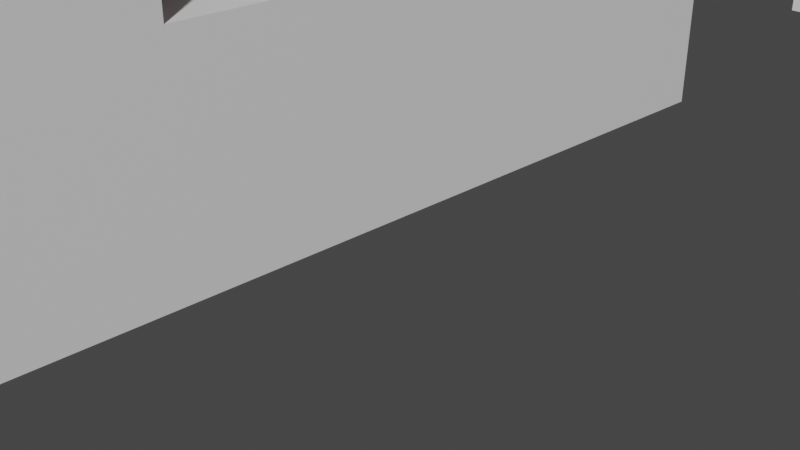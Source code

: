 # Source: HouseFlatsProps.blend  (saved by Blender 2.83.19; exported with 4.5.12 LTS)
import bpy
from mathutils import Matrix  # noqa: F401  (used for matrix-valued properties, if any)

bpy.ops.wm.read_factory_settings(use_empty=True)
scene = bpy.context.scene
scene.name = 'Scene'

# ---- collections
col_collection = bpy.data.collections.new('Collection'); scene.collection.children.link(col_collection)

# ---- materials (node trees are filled in below, after node groups)
mat_material = bpy.data.materials.new('Material')
mat_material.alpha_threshold = 0.0
mat_material.line_color = (0.0, 0.0, 0.0, 1.0)
mat_glass = bpy.data.materials.new('Glass')
mat_windowframe = bpy.data.materials.new('WindowFrame')
mat_wood = bpy.data.materials.new('Wood')
mat_dessus_de_mur = bpy.data.materials.new('Dessus de mur')
mat_mur = bpy.data.materials.new('Mur')
mat_bas_du_murr = bpy.data.materials.new('Bas du murré')
mat_haut_du_murr = bpy.data.materials.new('Haut du murré')
mat_mat_clanche = bpy.data.materials.new('Mat_Clanche')
mat_mat_porte = bpy.data.materials.new('Mat_Porte')
mat_mat_haut = bpy.data.materials.new('Mat_Haut')
mat_mat_bas = bpy.data.materials.new('Mat_Bas')
mat_mat_interieur = bpy.data.materials.new('Mat_Interieur')

# ---- material node trees
mat_material.use_nodes = True; mat_material.node_tree.nodes.clear()
_N = mat_material.node_tree.nodes; _L = mat_material.node_tree.links
n0 = _N.new('ShaderNodeOutputMaterial'); n0.name = 'Material Output'; n0.location = (300, 300)
n1 = _N.new('ShaderNodeBsdfPrincipled'); n1.name = 'Principled BSDF'; n1.location = (10, 300)
n1.distribution = 'GGX'
n1.subsurface_method = 'BURLEY'
n1.inputs[2].default_value = 0.4
n1.inputs[3].default_value = 1.45
n1.inputs[27].default_value = (0.0, 0.0, 0.0, 1.0)
n1.inputs[28].default_value = 1.0
_L.new(n1.outputs[0], n0.inputs[0])
n0.is_active_output = True
mat_glass.use_nodes = True; mat_glass.node_tree.nodes.clear()
_N = mat_glass.node_tree.nodes; _L = mat_glass.node_tree.links
n0 = _N.new('ShaderNodeOutputMaterial'); n0.name = 'Material Output'; n0.location = (300, 300)
n1 = _N.new('ShaderNodeBsdfPrincipled'); n1.name = 'Principled BSDF'; n1.location = (10, 300)
n1.distribution = 'GGX'
n1.subsurface_method = 'BURLEY'
n1.inputs[0].default_value = (0.2705, 0.5841, 0.7991, 1.0)
n1.inputs[2].default_value = 0.0
n1.inputs[3].default_value = 1.45
n1.inputs[4].default_value = 0.25
n1.inputs[13].default_value = 0.0
n1.inputs[27].default_value = (0.0, 0.0, 0.0, 1.0)
n1.inputs[28].default_value = 1.0
_L.new(n1.outputs[0], n0.inputs[0])
n0.is_active_output = True
mat_windowframe.use_nodes = True; mat_windowframe.node_tree.nodes.clear()
_N = mat_windowframe.node_tree.nodes; _L = mat_windowframe.node_tree.links
n0 = _N.new('ShaderNodeOutputMaterial'); n0.name = 'Material Output'; n0.location = (300, 300)
n1 = _N.new('ShaderNodeBsdfPrincipled'); n1.name = 'Principled BSDF'; n1.location = (10, 300)
n1.distribution = 'GGX'
n1.subsurface_method = 'BURLEY'
n1.inputs[3].default_value = 1.45
n1.inputs[27].default_value = (0.0, 0.0, 0.0, 1.0)
n1.inputs[28].default_value = 1.0
_L.new(n1.outputs[0], n0.inputs[0])
n0.is_active_output = True
mat_wood.use_nodes = True; mat_wood.node_tree.nodes.clear()
_N = mat_wood.node_tree.nodes; _L = mat_wood.node_tree.links
n0 = _N.new('ShaderNodeOutputMaterial'); n0.name = 'Material Output'; n0.location = (300, 300)
n1 = _N.new('ShaderNodeBsdfPrincipled'); n1.name = 'Principled BSDF'; n1.location = (10, 300)
n1.distribution = 'GGX'
n1.subsurface_method = 'BURLEY'
n1.inputs[0].default_value = (0.8, 0.2077, 0.003432, 1.0)
n1.inputs[2].default_value = 0.0
n1.inputs[3].default_value = 1.45
n1.inputs[13].default_value = 0.0
n1.inputs[27].default_value = (0.0, 0.0, 0.0, 1.0)
n1.inputs[28].default_value = 1.0
_L.new(n1.outputs[0], n0.inputs[0])
n0.is_active_output = True
mat_dessus_de_mur.use_nodes = True; mat_dessus_de_mur.node_tree.nodes.clear()
_N = mat_dessus_de_mur.node_tree.nodes; _L = mat_dessus_de_mur.node_tree.links
n0 = _N.new('ShaderNodeOutputMaterial'); n0.name = 'Material Output'; n0.location = (300, 300)
n1 = _N.new('ShaderNodeBsdfPrincipled'); n1.name = 'Principled BSDF'; n1.location = (10, 300)
n1.distribution = 'GGX'
n1.subsurface_method = 'BURLEY'
n1.inputs[3].default_value = 1.45
n1.inputs[27].default_value = (0.0, 0.0, 0.0, 1.0)
n1.inputs[28].default_value = 1.0
_L.new(n1.outputs[0], n0.inputs[0])
n0.is_active_output = True
mat_mur.use_nodes = True; mat_mur.node_tree.nodes.clear()
_N = mat_mur.node_tree.nodes; _L = mat_mur.node_tree.links
n0 = _N.new('ShaderNodeOutputMaterial'); n0.name = 'Material Output'; n0.location = (300, 300)
n1 = _N.new('ShaderNodeBsdfPrincipled'); n1.name = 'Principled BSDF'; n1.location = (10, 300)
n1.distribution = 'GGX'
n1.subsurface_method = 'BURLEY'
n1.inputs[0].default_value = (0.8, 0.1071, 0.0934, 1.0)
n1.inputs[3].default_value = 1.45
n1.inputs[27].default_value = (0.0, 0.0, 0.0, 1.0)
n1.inputs[28].default_value = 1.0
_L.new(n1.outputs[0], n0.inputs[0])
n0.is_active_output = True
mat_bas_du_murr.use_nodes = True; mat_bas_du_murr.node_tree.nodes.clear()
_N = mat_bas_du_murr.node_tree.nodes; _L = mat_bas_du_murr.node_tree.links
n0 = _N.new('ShaderNodeOutputMaterial'); n0.name = 'Material Output'; n0.location = (300, 300)
n1 = _N.new('ShaderNodeBsdfPrincipled'); n1.name = 'Principled BSDF'; n1.location = (10, 300)
n1.distribution = 'GGX'
n1.subsurface_method = 'BURLEY'
n1.inputs[0].default_value = (0.8, 0.02184, 0.005634, 1.0)
n1.inputs[2].default_value = 0.0
n1.inputs[3].default_value = 1.45
n1.inputs[13].default_value = 0.0
n1.inputs[27].default_value = (0.0, 0.0, 0.0, 1.0)
n1.inputs[28].default_value = 1.0
_L.new(n1.outputs[0], n0.inputs[0])
n0.is_active_output = True
mat_haut_du_murr.use_nodes = True; mat_haut_du_murr.node_tree.nodes.clear()
_N = mat_haut_du_murr.node_tree.nodes; _L = mat_haut_du_murr.node_tree.links
n0 = _N.new('ShaderNodeOutputMaterial'); n0.name = 'Material Output'; n0.location = (300, 300)
n1 = _N.new('ShaderNodeBsdfPrincipled'); n1.name = 'Principled BSDF'; n1.location = (10, 300)
n1.distribution = 'GGX'
n1.subsurface_method = 'BURLEY'
n1.inputs[2].default_value = 0.0
n1.inputs[3].default_value = 1.45
n1.inputs[13].default_value = 0.0
n1.inputs[27].default_value = (0.0, 0.0, 0.0, 1.0)
n1.inputs[28].default_value = 1.0
_L.new(n1.outputs[0], n0.inputs[0])
n0.is_active_output = True
mat_mat_clanche.use_nodes = True; mat_mat_clanche.node_tree.nodes.clear()
_N = mat_mat_clanche.node_tree.nodes; _L = mat_mat_clanche.node_tree.links
n0 = _N.new('ShaderNodeOutputMaterial'); n0.name = 'Material Output'; n0.location = (300, 300)
n1 = _N.new('ShaderNodeBsdfPrincipled'); n1.name = 'Principled BSDF'; n1.location = (10, 300)
n1.distribution = 'GGX'
n1.subsurface_method = 'BURLEY'
n1.inputs[0].default_value = (0.8, 0.632, 0.01357, 1.0)
n1.inputs[2].default_value = 1.0
n1.inputs[3].default_value = 1.45
n1.inputs[13].default_value = 1.0
n1.inputs[27].default_value = (0.0, 0.0, 0.0, 1.0)
n1.inputs[28].default_value = 1.0
_L.new(n1.outputs[0], n0.inputs[0])
n0.is_active_output = True
mat_mat_porte.use_nodes = True; mat_mat_porte.node_tree.nodes.clear()
_N = mat_mat_porte.node_tree.nodes; _L = mat_mat_porte.node_tree.links
n0 = _N.new('ShaderNodeOutputMaterial'); n0.name = 'Material Output'; n0.location = (300, 300)
n1 = _N.new('ShaderNodeBsdfPrincipled'); n1.name = 'Principled BSDF'; n1.location = (10, 300)
n1.distribution = 'GGX'
n1.subsurface_method = 'BURLEY'
n1.inputs[0].default_value = (1.0, 0.9114, 0.9114, 1.0)
n1.inputs[3].default_value = 1.45
n1.inputs[27].default_value = (0.0, 0.0, 0.0, 1.0)
n1.inputs[28].default_value = 1.0
_L.new(n1.outputs[0], n0.inputs[0])
n0.is_active_output = True
mat_mat_haut.use_nodes = True; mat_mat_haut.node_tree.nodes.clear()
_N = mat_mat_haut.node_tree.nodes; _L = mat_mat_haut.node_tree.links
n0 = _N.new('ShaderNodeOutputMaterial'); n0.name = 'Material Output'; n0.location = (300, 300)
n1 = _N.new('ShaderNodeBsdfPrincipled'); n1.name = 'Principled BSDF'; n1.location = (10, 300)
n1.distribution = 'GGX'
n1.subsurface_method = 'BURLEY'
n1.inputs[0].default_value = (0.8, 0.0, 0.005676, 1.0)
n1.inputs[2].default_value = 0.0
n1.inputs[3].default_value = 1.45
n1.inputs[13].default_value = 0.0
n1.inputs[27].default_value = (0.0, 0.0, 0.0, 1.0)
n1.inputs[28].default_value = 1.0
_L.new(n1.outputs[0], n0.inputs[0])
n0.is_active_output = True
mat_mat_bas.use_nodes = True; mat_mat_bas.node_tree.nodes.clear()
_N = mat_mat_bas.node_tree.nodes; _L = mat_mat_bas.node_tree.links
n0 = _N.new('ShaderNodeOutputMaterial'); n0.name = 'Material Output'; n0.location = (300, 300)
n1 = _N.new('ShaderNodeBsdfPrincipled'); n1.name = 'Principled BSDF'; n1.location = (10, 300)
n1.distribution = 'GGX'
n1.subsurface_method = 'BURLEY'
n1.inputs[3].default_value = 1.45
n1.inputs[27].default_value = (0.0, 0.0, 0.0, 1.0)
n1.inputs[28].default_value = 1.0
_L.new(n1.outputs[0], n0.inputs[0])
n0.is_active_output = True
mat_mat_interieur.use_nodes = True; mat_mat_interieur.node_tree.nodes.clear()
_N = mat_mat_interieur.node_tree.nodes; _L = mat_mat_interieur.node_tree.links
n0 = _N.new('ShaderNodeOutputMaterial'); n0.name = 'Material Output'; n0.location = (300, 300)
n1 = _N.new('ShaderNodeBsdfPrincipled'); n1.name = 'Principled BSDF'; n1.location = (10, 300)
n1.distribution = 'GGX'
n1.subsurface_method = 'BURLEY'
n1.inputs[0].default_value = (0.0, 0.0, 0.0, 1.0)
n1.inputs[2].default_value = 0.0
n1.inputs[3].default_value = 1.45
n1.inputs[13].default_value = 0.0
n1.inputs[27].default_value = (0.0, 0.0, 0.0, 1.0)
n1.inputs[28].default_value = 1.0
_L.new(n1.outputs[0], n0.inputs[0])
n0.is_active_output = True

# ---- world
world_world = bpy.data.worlds.new('World'); scene.world = world_world
world_world.use_nodes = True; world_world.node_tree.nodes.clear()
_N = world_world.node_tree.nodes; _L = world_world.node_tree.links
n0 = _N.new('ShaderNodeOutputWorld'); n0.name = 'World Output'; n0.location = (300, 300)
n1 = _N.new('ShaderNodeBackground'); n1.name = 'Background'; n1.location = (10, 300)
n1.inputs[0].default_value = (0.05088, 0.05088, 0.05088, 1.0)
_L.new(n1.outputs[0], n0.inputs[0])
n0.is_active_output = True
world_world.color = (0.05088, 0.05088, 0.05088)
world_world.use_sun_shadow = False
world_world.sun_shadow_jitter_overblur = 0.0

# ---- cameras
cam_camera = bpy.data.cameras.new('Camera')
cam_camera.clip_end = 100.0
cam_camera.ortho_scale = 7.314

# ---- meshes
me_cube = bpy.data.meshes.new('Cube')
me_cube.from_pydata([(0.3861, 1.0, 0.8993), (0.3861, 1.0, -1.101), (0.3861, -0.9999, 0.8993), (0.3861, -0.9999, -1.101), (0.3861, 7.353e-05, 0.8993), (0.3861, 1.0, -0.1007), (0.3861, -0.9999, -0.1007), (-0.8458, 0.5001, -1.101), (0.3861, 0.5001, 0.8993), (-0.8458, 0.5001, -0.1007), (0.3861, -0.4999, 0.8993), (-0.8458, -0.4999, -1.101), (-0.8458, -0.4999, -0.1007), (0.3861, 1.0, 0.3993), (0.3861, -0.9999, 0.3993), (-0.8458, 7.353e-05, 0.3993), (-0.8458, 0.5001, 0.3993), (-0.8458, -0.4999, 0.3993), (0.3861, 1.0, -0.6007), (0.3861, -0.9999, -0.6007), (-0.8458, 0.5001, -0.6007), (-0.8458, -0.4999, -0.6007), (0.3861, 0.2501, 0.8993), (-0.8458, 0.2501, 0.3993), (0.3861, 0.7501, -1.101), (0.3861, 0.7501, 0.8993), (0.3861, 0.7501, -0.1007), (0.3861, 0.7501, 0.3993), (0.3861, 0.7501, -0.6007), (0.3861, -0.2499, 0.8993), (-0.8458, -0.2499, 0.3993), (0.3861, -0.7499, 0.8993), (0.3861, -0.7499, -0.1007), (0.3861, -0.7499, -1.101), (0.3861, -0.7499, 0.3993), (0.3861, -0.7499, -0.6007), (0.3861, 1.0, 0.1493), (0.3861, -0.9999, 0.1493), (-0.8458, 0.5001, 0.1493), (-0.8458, -0.4999, 0.1493), (0.3861, 0.7501, 0.1493), (0.3861, -0.7499, 0.1493), (0.3861, 1.0, -0.3507), (0.3861, -0.9999, -0.3507), (-0.8458, 0.5001, -0.3507), (-0.8458, -0.4999, -0.3507), (0.3861, 0.7501, -0.3507), (0.3861, -0.7499, -0.3507), (0.3861, 1.0, -0.8507), (0.3861, -0.9999, -0.8507), (-0.8458, 0.5001, -0.8507), (-0.8458, -0.4999, -0.8507), (0.3861, 0.7501, -0.8507), (0.3861, -0.7499, -0.8507), (0.3861, 1.0, 0.6493), (0.3861, -0.9999, 0.6493), (0.3861, 7.353e-05, 0.6493), (0.3861, 0.5001, 0.6493), (0.3861, -0.4999, 0.6493), (0.3861, 0.2501, 0.6493), (0.3861, 0.7501, 0.6493), (0.3861, -0.2499, 0.6493), (0.3861, -0.7499, 0.6493), (-0.8458, -1.001, -1.101), (-0.8458, -1.001, 0.9028), (-0.8458, 0.999, -1.101), (-0.8458, 0.999, 0.8957)], [], [(62, 31, 2, 55), (59, 22, 4, 56), (47, 32, 6, 43), (46, 26, 9, 44), (60, 25, 8, 57), (61, 29, 10, 58), (40, 27, 16, 38), (41, 34, 14, 37), (52, 28, 20, 50), (53, 35, 19, 49), (57, 8, 22, 59), (48, 18, 28, 52), (36, 13, 27, 40), (54, 0, 25, 60), (42, 5, 26, 46), (56, 4, 29, 61), (51, 21, 35, 53), (39, 17, 34, 41), (45, 12, 32, 47), (58, 10, 31, 62), (12, 39, 41, 32), (5, 36, 40, 26), (32, 41, 37, 6), (26, 40, 38, 9), (21, 45, 47, 35), (18, 42, 46, 28), (28, 46, 44, 20), (35, 47, 43, 19), (11, 51, 53, 33), (1, 48, 52, 24), (33, 53, 49, 3), (24, 52, 50, 7), (17, 58, 62, 34), (15, 56, 61, 30), (13, 54, 60, 27), (16, 57, 59, 23), (30, 61, 58, 17), (27, 60, 57, 16), (23, 59, 56, 15), (34, 62, 55, 14), (2, 64, 63, 3), (63, 64, 17, 11), (66, 0, 1, 65), (65, 7, 16, 66), (64, 66, 16, 17), (2, 0, 66, 64), (1, 24, 7, 65), (33, 3, 63, 11)])
_uv = me_cube.uv_layers.new(name='UVMap')
_uv.uv.foreach_set('vector', [0.3438, 0.7188, 0.375, 0.7188, 0.375, 0.75, 0.3438, 0.75, 0.3438, 0.5938, 0.375, 0.5938, 0.375, 0.625, 0.3438, 0.625, 0.2188, 0.7188, 0.25, 0.7188, 0.25, 0.75, 0.2188, 0.75, 0.2188, 0.5312, 0.25, 0.5312, 0.25, 0.5625, 0.2188, 0.5625, 0.3438, 0.5312, 0.375, 0.5312, 0.375, 0.5625, 0.3438, 0.5625, 0.3438, 0.6562, 0.375, 0.6562, 0.375, 0.6875, 0.3438, 0.6875, 0.2812, 0.5312, 0.3125, 0.5312, 0.3125, 0.5625, 0.2812, 0.5625, 0.2812, 0.7188, 0.3125, 0.7188, 0.3125, 0.75, 0.2812, 0.75, 0.1562, 0.5312, 0.1875, 0.5312, 0.1875, 0.5625, 0.1562, 0.5625, 0.1562, 0.7188, 0.1875, 0.7188, 0.1875, 0.75, 0.1562, 0.75, 0.3438, 0.5625, 0.375, 0.5625, 0.375, 0.5938, 0.3438, 0.5938, 0.1562, 0.5, 0.1875, 0.5, 0.1875, 0.5312, 0.1562, 0.5312, 0.2812, 0.5, 0.3125, 0.5, 0.3125, 0.5312, 0.2812, 0.5312, 0.3438, 0.5, 0.375, 0.5, 0.375, 0.5312, 0.3438, 0.5312, 0.2188, 0.5, 0.25, 0.5, 0.25, 0.5312, 0.2188, 0.5312, 0.3438, 0.625, 0.375, 0.625, 0.375, 0.6562, 0.3438, 0.6562, 0.1562, 0.6875, 0.1875, 0.6875, 0.1875, 0.7188, 0.1562, 0.7188, 0.2812, 0.6875, 0.3125, 0.6875, 0.3125, 0.7188, 0.2812, 0.7188, 0.2188, 0.6875, 0.25, 0.6875, 0.25, 0.7188, 0.2188, 0.7188, 0.3438, 0.6875, 0.375, 0.6875, 0.375, 0.7188, 0.3438, 0.7188, 0.25, 0.6875, 0.2812, 0.6875, 0.2812, 0.7188, 0.25, 0.7188, 0.25, 0.5, 0.2812, 0.5, 0.2812, 0.5312, 0.25, 0.5312, 0.25, 0.7188, 0.2812, 0.7188, 0.2812, 0.75, 0.25, 0.75, 0.25, 0.5312, 0.2812, 0.5312, 0.2812, 0.5625, 0.25, 0.5625, 0.1875, 0.6875, 0.2188, 0.6875, 0.2188, 0.7188, 0.1875, 0.7188, 0.1875, 0.5, 0.2188, 0.5, 0.2188, 0.5312, 0.1875, 0.5312, 0.1875, 0.5312, 0.2188, 0.5312, 0.2188, 0.5625, 0.1875, 0.5625, 0.1875, 0.7188, 0.2188, 0.7188, 0.2188, 0.75, 0.1875, 0.75, 0.125, 0.6875, 0.1562, 0.6875, 0.1562, 0.7188, 0.125, 0.7188, 0.125, 0.5, 0.1562, 0.5, 0.1562, 0.5312, 0.125, 0.5312, 0.125, 0.7188, 0.1562, 0.7188, 0.1562, 0.75, 0.125, 0.75, 0.125, 0.5312, 0.1562, 0.5312, 0.1562, 0.5625, 0.125, 0.5625, 0.3125, 0.6875, 0.3438, 0.6875, 0.3438, 0.7188, 0.3125, 0.7188, 0.3125, 0.625, 0.3438, 0.625, 0.3438, 0.6562, 0.3125, 0.6562, 0.3125, 0.5, 0.3438, 0.5, 0.3438, 0.5312, 0.3125, 0.5312, 0.3125, 0.5625, 0.3438, 0.5625, 0.3438, 0.5938, 0.3125, 0.5938, 0.3125, 0.6562, 0.3438, 0.6562, 0.3438, 0.6875, 0.3125, 0.6875, 0.3125, 0.5312, 0.3438, 0.5312, 0.3438, 0.5625, 0.3125, 0.5625, 0.3125, 0.5938, 0.3438, 0.5938, 0.3438, 0.625, 0.3125, 0.625, 0.3125, 0.7188, 0.3438, 0.7188, 0.3438, 0.75, 0.3125, 0.75, 0.0, 0.0, 0.0, 0.0, 0.0, 0.0, 0.0, 0.0, 0.0, 0.0, 0.0, 0.0, 0.0, 0.0, 0.0, 0.0, 0.0, 0.0, 0.0, 0.0, 0.0, 0.0, 0.0, 0.0, 0.0, 0.0, 0.0, 0.0, 0.0, 0.0, 0.0, 0.0, 0.0, 0.0, 0.0, 0.0, 0.0, 0.0, 0.0, 0.0, 0.0, 0.0, 0.0, 0.0, 0.0, 0.0, 0.0, 0.0, 0.0, 0.0, 0.125, 0.5312, 0.0, 0.0, 0.0, 0.0, 0.125, 0.7188, 0.125, 0.75, 0.0, 0.0, 0.0, 0.0])
me_cube.materials.append(mat_material)
me_cube.use_remesh_preserve_volume = False
me_cube.use_remesh_preserve_attributes = False
me_cube.use_mirror_vertex_groups = False
me_cube.update()
me_plane_001 = bpy.data.meshes.new('Plane.001')
me_plane_001.from_pydata([(-1.0, -1.0, 0.0), (1.0, -1.0, 0.0), (-1.0, 1.0, 0.0), (1.0, 1.0, 0.0), (0.0, -1.0, 0.0), (0.0, 1.0, 0.0), (-1.0, 0.0, 0.0), (1.0, 0.0, 0.0), (1.0, 0.5, 0.0), (0.0, 0.5, 0.0), (-1.0, 0.5, 0.0), (-1.0, -0.5, 0.0), (1.0, -0.5, 0.0), (0.0, -0.5, 0.0), (-0.5, 1.0, 0.0), (-0.5, -1.0, 0.0), (-0.5, 0.0, 0.0), (-0.5, 0.5, 0.0), (-0.5, -0.5, 0.0), (0.4967, -1.0, 0.0), (0.4967, 1.0, 0.0), (0.4967, 0.0, 0.0), (0.4967, 0.5, 0.0), (0.4967, -0.5, 0.0), (1.0, 0.75, 0.0), (0.0, 0.75, 0.0), (-1.0, 0.75, 0.0), (-0.5, 0.75, 0.0), (0.4967, 0.75, 0.0), (-1.0, 0.25, 0.0), (1.0, 0.25, 0.0), (-0.5, 0.25, 0.0), (0.4967, 0.25, 0.0), (1.0, -0.275, 0.0), (-1.0, -0.275, 0.0), (-0.5, -0.275, 0.0), (0.4967, -0.275, 0.0), (-1.0, -0.75, 0.0), (1.0, -0.75, 0.0), (0.0, -0.75, 0.0), (-0.5, -0.75, 0.0), (0.4967, -0.75, 0.0), (-0.75, 1.0, 0.0), (-0.75, 0.0, 0.0), (-0.75, 0.5, 0.0), (-0.75, -0.5, 0.0), (-0.75, -1.0, 0.0), (-0.75, 0.75, 0.0), (-0.75, 0.25, 0.0), (-0.75, -0.275, 0.0), (-0.75, -0.75, 0.0), (-0.25, -1.0, 0.0), (-0.25, 1.0, 0.0), (-0.25, 0.5, 0.0), (-0.25, -0.5, 0.0), (-0.25, 0.75, 0.0), (-0.25, -0.75, 0.0), (0.2484, 1.0, 0.0), (0.2484, 0.5, 0.0), (0.2484, -0.5, 0.0), (0.2484, -1.0, 0.0), (0.2484, 0.75, 0.0), (0.2484, -0.75, 0.0), (0.7484, -1.0, 0.0), (0.7484, 1.0, 0.0), (0.7484, 0.0, 0.0), (0.7484, 0.5, 0.0), (0.7484, -0.5, 0.0), (0.7484, 0.75, 0.0), (0.7484, 0.25, 0.0), (0.7484, -0.275, 0.0), (0.7484, -0.75, 0.0), (1.0, 0.875, 0.0), (0.0, 0.875, 0.0), (-0.5, 0.875, 0.0), (0.4967, 0.875, 0.0), (-1.0, 0.875, 0.0), (-0.75, 0.875, 0.0), (-0.25, 0.875, 0.0), (0.2484, 0.875, 0.0), (0.7484, 0.875, 0.0), (-1.0, 0.6219, 0.0), (1.0, 0.6219, 0.0), (0.0, 0.6219, 0.0), (-0.5, 0.6219, 0.0), (0.4967, 0.6219, 0.0), (-0.75, 0.6219, 0.0), (-0.25, 0.6219, 0.0), (0.2484, 0.6219, 0.0), (0.7484, 0.6219, 0.0), (1.0, 0.375, 0.0), (-0.5, 0.375, 0.0), (0.4967, 0.375, 0.0), (-1.0, 0.375, 0.0), (-0.75, 0.375, 0.0), (0.7484, 0.375, 0.0), (-1.0, 0.125, 0.0), (1.0, 0.125, 0.0), (-0.5, 0.125, 0.0), (0.4967, 0.125, 0.0), (-0.75, 0.125, 0.0), (0.7484, 0.125, 0.0), (1.0, -0.1375, 0.0), (-0.5, -0.1375, 0.0), (0.4967, -0.1375, 0.0), (-1.0, -0.1375, 0.0), (-0.75, -0.1375, 0.0), (0.7484, -0.1375, 0.0), (-1.0, -0.3875, 0.0), (1.0, -0.3875, 0.0), (-0.5, -0.3875, 0.0), (0.4967, -0.3875, 0.0), (-0.75, -0.3875, 0.0), (0.7484, -0.3875, 0.0), (1.0, -0.625, 0.0), (0.0, -0.625, 0.0), (-0.5, -0.625, 0.0), (0.4967, -0.625, 0.0), (-1.0, -0.625, 0.0), (-0.75, -0.625, 0.0), (-0.25, -0.625, 0.0), (0.2484, -0.625, 0.0), (0.7484, -0.625, 0.0), (-1.0, -0.875, 0.0), (1.0, -0.875, 0.0), (0.0, -0.875, 0.0), (-0.5, -0.875, 0.0), (0.4967, -0.875, 0.0), (-0.75, -0.875, 0.0), (-0.25, -0.875, 0.0), (0.2484, -0.875, 0.0), (0.7484, -0.875, 0.0), (-0.875, 1.0, 0.0), (-0.875, 0.0, 0.0), (-0.875, 0.5, 0.0), (-0.875, -0.5, 0.0), (-0.875, 0.75, 0.0), (-0.875, 0.25, 0.0), (-0.875, -0.275, 0.0), (-0.875, -0.75, 0.0), (-0.875, -1.0, 0.0), (-0.875, 0.875, 0.0), (-0.875, 0.6219, 0.0), (-0.875, 0.375, 0.0), (-0.875, 0.125, 0.0), (-0.875, -0.1375, 0.0), (-0.875, -0.3875, 0.0), (-0.875, -0.625, 0.0), (-0.875, -0.875, 0.0), (-0.625, -1.0, 0.0), (-0.625, 1.0, 0.0), (-0.625, 0.0, 0.0), (-0.625, 0.5, 0.0), (-0.625, -0.5, 0.0), (-0.625, 0.75, 0.0), (-0.625, 0.25, 0.0), (-0.625, -0.275, 0.0), (-0.625, -0.75, 0.0), (-0.625, 0.875, 0.0), (-0.625, 0.6219, 0.0), (-0.625, 0.375, 0.0), (-0.625, 0.125, 0.0), (-0.625, -0.1375, 0.0), (-0.625, -0.3875, 0.0), (-0.625, -0.625, 0.0), (-0.625, -0.875, 0.0), (-0.375, 1.0, 0.0), (-0.375, 0.5, 0.0), (-0.375, -0.5, 0.0), (-0.375, 0.75, 0.0), (-0.375, -0.75, 0.0), (-0.375, -1.0, 0.0), (-0.375, 0.875, 0.0), (-0.375, 0.6219, 0.0), (-0.375, -0.625, 0.0), (-0.375, -0.875, 0.0), (-0.125, -1.0, 0.0), (-0.125, 1.0, 0.0), (-0.125, 0.5, 0.0), (-0.125, -0.5, 0.0), (-0.125, 0.75, 0.0), (-0.125, -0.75, 0.0), (-0.125, 0.875, 0.0), (-0.125, 0.6219, 0.0), (-0.125, -0.625, 0.0), (-0.125, -0.875, 0.0), (0.1242, 1.0, 0.0), (0.1242, 0.5, 0.0), (0.1242, -0.5, 0.0), (0.1242, 0.75, 0.0), (0.1242, -0.75, 0.0), (0.1242, -1.0, 0.0), (0.1242, 0.875, 0.0), (0.1242, 0.6219, 0.0), (0.1242, -0.625, 0.0), (0.1242, -0.875, 0.0), (0.3725, -1.0, 0.0), (0.3725, 1.0, 0.0), (0.3725, 0.5, 0.0), (0.3725, -0.5, 0.0), (0.3725, 0.75, 0.0), (0.3725, -0.75, 0.0), (0.3725, 0.875, 0.0), (0.3725, 0.6219, 0.0), (-0.5, 0.4511, -0.6305), (0.4967, 0.4511, -0.6305), (-0.001645, 0.4511, -0.2602), (-0.05852, 0.4511, -0.2602), (0.3725, -0.625, 0.0), (0.3725, -0.875, 0.0), (0.6225, 1.0, 0.0), (0.6225, 0.0, 0.0), (0.6225, 0.5, 0.0), (0.6225, -0.5, 0.0), (0.6225, 0.75, 0.0), (0.6225, 0.25, 0.0), (0.6225, -0.275, 0.0), (0.6225, -0.75, 0.0), (0.6225, -1.0, 0.0), (0.6225, 0.875, 0.0), (0.6225, 0.6219, 0.0), (0.6225, 0.375, 0.0), (0.6225, 0.125, 0.0), (0.6225, -0.1375, 0.0), (0.6225, -0.3875, 0.0), (0.6225, -0.625, 0.0), (0.6225, -0.875, 0.0), (0.8742, -1.0, 0.0), (0.8742, 1.0, 0.0), (0.8742, 0.0, 0.0), (0.8742, 0.5, 0.0), (0.8742, -0.5, 0.0), (0.8742, 0.75, 0.0), (0.8742, 0.25, 0.0), (0.8742, -0.275, 0.0), (0.8742, -0.75, 0.0), (0.8742, 0.875, 0.0), (0.8742, 0.6219, 0.0), (0.8742, 0.375, 0.0), (0.8742, 0.125, 0.0), (0.8742, -0.1375, 0.0), (0.8742, -0.3875, 0.0), (0.8742, -0.625, 0.0), (0.8742, -0.875, 0.0), (0.05252, 0.4511, -0.2602), (5.512e-09, 0.5, -0.6305), (5.512e-09, -0.5, -0.6305), (-0.5, 0.5, -0.6305), (-0.5, -0.5, -0.6305), (0.4967, 0.0, -0.2602), (0.4967, 0.5, -0.6305), (0.4967, -0.5, -0.6305), (0.104, 0.4511, -0.6305), (0.4967, 0.25, -0.6305), (-0.1043, 0.4511, -0.6305), (0.4967, -0.275, -0.6305), (-0.1043, -0.5, -0.6305), (-0.25, 0.5, -0.6305), (-0.25, -0.5, -0.6305), (-0.1043, -0.1373, -0.6305), (-0.1043, 0.1209, -0.6305), (-0.1043, -0.06587, -0.2602), (0.2484, 0.5, -0.6305), (0.2484, -0.5, -0.6305), (-0.1043, 0.0636, -0.2602), (-0.1043, 0.5, -0.6305), (-0.1043, 0.0, -0.2602), (0.4967, 0.375, -0.6305), (0.104, 0.5, -0.6305), (0.104, 0.0, -0.2602), (0.104, 0.0636, -0.2602), (0.4967, 0.1197, -0.6305), (0.104, -0.06587, -0.2602), (0.104, 0.1209, -0.6305), (0.104, -0.1373, -0.6305), (0.4967, -0.1375, -0.6305), (0.104, -0.5, -0.6305), (0.05252, 0.5, -0.2602), (0.05252, 0.0, -0.2602), (0.4967, -0.3875, -0.6305), (0.05252, -0.5, -0.2602), (0.05252, 0.0636, -0.2602), (0.05252, -0.06587, -0.2602), (-0.375, 0.5, -0.6305), (-0.375, -0.5, -0.6305), (0.05252, 0.1209, -0.2602), (0.05252, -0.1373, -0.2602), (-0.05852, -0.5, -0.2602), (-0.05852, 0.0, -0.2602), (-0.05852, 0.5, -0.2602), (-0.05852, 0.0636, -0.2602), (-0.05852, -0.06587, -0.2602), (-0.125, 0.5, -0.6305), (-0.125, -0.5, -0.6305), (-0.05852, 0.1209, -0.2602), (-0.05852, -0.1373, -0.2602), (0.4967, -0.1373, -0.6305), (-0.001645, -0.1373, -0.2602), (-0.5, -0.1373, -0.6305), (-0.5, 0.1209, -0.6305), (-0.001645, 0.1209, -0.2602), (0.1242, 0.5, -0.6305), (0.1242, -0.5, -0.6305), (0.4967, 0.1209, -0.6305), (0.4967, -0.06587, -0.2602), (-0.5, -0.06587, -0.2602), (-0.001645, -0.06587, -0.2602), (-0.5, 0.0636, -0.2602), (0.4967, 0.0636, -0.2602), (-0.001645, 0.0636, -0.2602), (0.3725, 0.5, -0.6305), (0.3725, -0.5, -0.6305), (-0.001645, 0.5, -0.2602), (-0.001645, -0.5, -0.2602), (-0.001645, 0.0, -0.2602), (-0.5, 0.0, -0.2547), (0.4967, 0.0, -0.2594), (0.4967, 0.0625, -0.2602), (-0.1043, -0.4434, -0.6305), (0.104, -0.4434, -0.6305), (0.05252, -0.4434, -0.2602), (-0.05852, -0.4434, -0.2602), (-0.5, -0.4434, -0.6305), (-0.001645, -0.4434, -0.2602), (0.4967, -0.4434, -0.6305), (-0.446, 0.4511, -0.6305), (-0.446, -0.1373, -0.6305), (-0.446, 0.1209, -0.6305), (-0.446, -0.06587, -0.2602), (-0.446, 0.0636, -0.2602), (-0.446, 0.5, -0.6305), (-0.446, 0.0, -0.2602), (-0.446, -0.5, -0.6305), (-0.446, -0.4434, -0.6305), (0.4484, 0.4511, -0.6305), (0.4484, -0.5, -0.6305), (0.4484, -0.1373, -0.6305), (0.4484, 0.1209, -0.6305), (0.4484, -0.06587, -0.2602), (0.4484, 0.0636, -0.2602), (0.4484, 0.0, -0.2602), (0.4484, 0.5, -0.6305), (0.4484, -0.4434, -0.6305), (-1.0, -1.0, -0.7217), (1.0, -1.0, -0.7217), (-1.0, 1.0, -0.7217), (1.0, 1.0, -0.7217), (-1.0, -0.5059, -0.7217), (1.0, -0.5059, -0.7217), (-1.0, -0.5059, 0.0), (1.0, -0.5059, 0.0), (-1.0, 0.5046, -0.7217), (-1.0, 0.5046, 0.0), (1.0, 0.5046, 0.0), (1.0, 0.5046, -0.7217), (0.503, -1.0, -0.7217), (0.503, 1.0, -0.7217), (0.503, -1.0, 0.0), (0.503, 1.0, 0.0), (0.503, -0.5059, -0.7217), (0.503, 0.5046, -0.7217), (-0.5232, -1.0, -0.7217), (-0.5232, 1.0, -0.7217), (-0.5232, -1.0, 0.0), (-0.5232, 1.0, 0.0), (-0.5232, -0.5059, -0.7217), (-0.5232, 0.5046, -0.7217), (1.0, 0.1222, -0.7217), (-1.0, 0.1222, -0.7217), (-1.0, 0.1222, 0.0), (1.0, 0.1222, 0.0), (0.503, 0.1222, -0.7217), (-0.5232, 0.1222, -0.7217), (1.0, -0.1417, -0.7217), (-1.0, -0.1417, -0.7217), (-1.0, -0.1417, 0.0), (1.0, -0.1417, 0.0), (0.503, -0.1417, -0.7217), (-0.5232, -0.1417, -0.7217), (-0.1164, 1.0, -0.7217), (-0.1164, -1.0, 0.0), (-0.1164, 1.0, 0.0), (-0.1164, -0.5059, -0.7217), (-0.1164, 0.5046, -0.7217), (-0.1164, -1.0, -0.7217), (-0.1164, 0.1222, -0.7217), (-0.1164, -0.1417, -0.7217), (0.1088, 1.0, -0.7217), (0.1088, -1.0, 0.0), (0.1088, 1.0, 0.0), (0.1088, -0.5059, -0.7217), (0.1088, 0.5046, -0.7217), (0.1088, 0.1222, -0.7217), (0.1088, -0.1417, -0.7217), (0.1088, -1.0, -0.7217)], [(9, 245), (13, 246), (21, 249), (32, 253), (36, 255), (53, 257), (54, 258), (58, 262), (59, 263), (92, 267), (99, 271), (104, 275), (111, 279), (167, 283), (168, 284), (178, 292), (179, 293), (187, 301), (188, 302), (198, 310), (199, 311)], [(236, 72, 3, 228), (182, 73, 5, 177), (240, 102, 7, 229), (238, 90, 8, 230), (242, 114, 12, 231), (184, 115, 13, 179), (164, 116, 18, 153), (160, 91, 17, 152), (162, 103, 16, 151), (158, 74, 14, 150), (208, 117, 23, 199), (202, 75, 20, 197), (203, 85, 28, 200), (159, 84, 27, 154), (183, 83, 25, 180), (237, 82, 24, 232), (161, 98, 31, 155), (239, 97, 30, 233), (163, 110, 35, 156), (241, 109, 33, 234), (209, 127, 41, 201), (165, 126, 40, 157), (185, 125, 39, 181), (243, 124, 38, 235), (148, 128, 50, 139), (146, 112, 49, 138), (144, 100, 48, 137), (142, 86, 47, 136), (141, 77, 42, 132), (145, 106, 43, 133), (143, 94, 44, 134), (147, 119, 45, 135), (175, 129, 56, 170), (173, 87, 55, 169), (174, 120, 54, 168), (172, 78, 52, 166), (195, 130, 62, 190), (193, 88, 61, 189), (192, 79, 57, 186), (194, 121, 59, 188), (226, 131, 71, 217), (224, 113, 70, 216), (222, 101, 69, 215), (220, 89, 68, 214), (225, 122, 67, 213), (221, 95, 66, 212), (223, 107, 65, 211), (219, 80, 64, 210), (214, 68, 80, 219), (189, 61, 79, 192), (169, 55, 78, 172), (136, 47, 77, 141), (200, 28, 75, 202), (154, 27, 74, 158), (180, 25, 73, 182), (232, 24, 72, 236), (212, 66, 89, 220), (187, 58, 88, 193), (167, 53, 87, 173), (134, 44, 86, 142), (230, 8, 82, 237), (178, 9, 83, 183), (152, 17, 84, 159), (198, 22, 85, 203), (215, 69, 95, 221), (137, 48, 94, 143), (327, 325, 254, 260), (155, 31, 91, 160), (233, 30, 90, 238), (285, 244, 252, 273), (211, 65, 101, 222), (300, 206, 244, 285), (260, 254, 207, 294), (133, 43, 100, 144), (294, 207, 206, 300), (229, 7, 97, 239), (151, 16, 98, 161), (337, 334, 205, 303), (216, 70, 107, 223), (333, 326, 259, 318), (329, 327, 260, 264), (138, 49, 106, 145), (326, 328, 261, 259), (156, 35, 103, 162), (234, 33, 102, 240), (331, 329, 264, 266), (213, 67, 113, 224), (328, 331, 266, 261), (325, 330, 265, 254), (135, 45, 112, 146), (320, 286, 274, 319), (231, 12, 109, 241), (153, 18, 110, 163), (281, 285, 273, 270), (217, 71, 122, 225), (190, 62, 121, 194), (170, 56, 120, 174), (139, 50, 119, 147), (201, 41, 117, 208), (157, 40, 116, 164), (181, 39, 115, 184), (235, 38, 114, 242), (218, 63, 131, 226), (191, 60, 130, 195), (171, 51, 129, 175), (140, 46, 128, 148), (227, 1, 124, 243), (176, 4, 125, 185), (149, 15, 126, 165), (196, 19, 127, 209), (0, 140, 148, 123), (37, 139, 147, 118), (11, 135, 146, 108), (34, 138, 145, 105), (6, 133, 144, 96), (29, 137, 143, 93), (10, 134, 142, 81), (26, 136, 141, 76), (118, 147, 135, 11), (93, 143, 134, 10), (105, 145, 133, 6), (76, 141, 132, 2), (81, 142, 136, 26), (96, 144, 137, 29), (108, 146, 138, 34), (123, 148, 139, 37), (46, 149, 165, 128), (50, 157, 164, 119), (45, 153, 163, 112), (49, 156, 162, 106), (43, 151, 161, 100), (48, 155, 160, 94), (44, 152, 159, 86), (47, 154, 158, 77), (128, 165, 157, 50), (112, 163, 156, 49), (100, 161, 155, 48), (86, 159, 154, 47), (77, 158, 150, 42), (106, 162, 151, 43), (94, 160, 152, 44), (119, 164, 153, 45), (15, 171, 175, 126), (40, 170, 174, 116), (286, 282, 272, 274), (278, 281, 270, 269), (282, 278, 269, 272), (244, 277, 268, 252), (17, 167, 173, 84), (27, 169, 172, 74), (74, 172, 166, 14), (323, 297, 286, 320), (309, 300, 285, 281), (116, 174, 168, 18), (84, 173, 169, 27), (297, 306, 282, 286), (314, 309, 281, 278), (126, 175, 170, 40), (51, 176, 185, 129), (56, 181, 184, 120), (306, 314, 278, 282), (206, 312, 277, 244), (318, 259, 295, 321), (264, 260, 294, 290), (53, 178, 183, 87), (55, 180, 182, 78), (129, 185, 181, 56), (259, 261, 291, 295), (266, 264, 290, 288), (87, 183, 180, 55), (120, 184, 179, 54), (261, 266, 288, 291), (254, 265, 289, 207), (78, 182, 177, 52), (4, 191, 195, 125), (39, 190, 194, 115), (321, 295, 297, 323), (342, 336, 296, 324), (290, 294, 300, 309), (339, 337, 303, 308), (9, 187, 193, 83), (25, 189, 192, 73), (115, 194, 188, 13), (295, 291, 306, 297), (336, 338, 304, 296), (73, 192, 186, 5), (83, 193, 189, 25), (288, 290, 309, 314), (340, 339, 308, 316), (125, 195, 190, 39), (60, 196, 209, 130), (62, 201, 208, 121), (291, 288, 314, 306), (207, 289, 312, 206), (338, 340, 316, 304), (334, 341, 250, 205), (58, 198, 203, 88), (61, 200, 202, 79), (130, 209, 201, 62), (248, 18, 168, 54, 179, 13, 188, 59, 199, 23, 251, 311, 263, 302, 246, 293, 258, 284), (88, 203, 200, 61), (79, 202, 197, 57), (17, 247, 283, 257, 292, 245, 301, 262, 310, 250, 22, 198, 58, 187, 9, 178, 53, 167), (22, 250, 267, 253, 271, 317, 249, 275, 255, 279, 251, 23, 111, 36, 104, 21, 99, 32, 92), (121, 208, 199, 59), (19, 218, 226, 127), (41, 217, 225, 117), (23, 213, 224, 111), (36, 216, 223, 104), (21, 211, 222, 99), (32, 215, 221, 92), (22, 212, 220, 85), (28, 214, 219, 75), (75, 219, 210, 20), (104, 223, 211, 21), (92, 221, 212, 22), (117, 225, 213, 23), (85, 220, 214, 28), (99, 222, 215, 32), (111, 224, 216, 36), (127, 226, 217, 41), (63, 227, 243, 131), (71, 235, 242, 122), (67, 231, 241, 113), (70, 234, 240, 107), (65, 229, 239, 101), (69, 233, 238, 95), (66, 230, 237, 89), (68, 232, 236, 80), (131, 243, 235, 71), (113, 241, 234, 70), (101, 239, 233, 69), (89, 237, 232, 68), (122, 242, 231, 67), (95, 238, 230, 66), (107, 240, 229, 65), (80, 236, 228, 64), (335, 342, 324, 251), (287, 321, 323, 313), (256, 318, 321, 287), (313, 323, 320, 280), (280, 320, 319, 276), (332, 333, 318, 256), (248, 322, 333, 332), (204, 247, 330, 325), (305, 315, 331, 328), (315, 307, 329, 331), (298, 305, 328, 326), (307, 299, 327, 329), (322, 298, 326, 333), (299, 204, 325, 327), (276, 319, 342, 335), (252, 268, 341, 334), (272, 269, 340, 338), (269, 270, 339, 340), (274, 272, 338, 336), (270, 273, 337, 339), (319, 274, 336, 342), (273, 252, 334, 337), (17, 91, 31, 98, 16, 103, 35, 110, 18, 248, 322, 298, 305, 315, 307, 299, 204, 247), (366, 351, 345, 362), (355, 344, 1, 357), (351, 352, 2, 345), (356, 358, 3, 346), (354, 346, 3, 353), (344, 348, 350, 1), (343, 0, 349, 347), (361, 343, 347, 365), (367, 354, 353, 370), (368, 369, 352, 351), (372, 368, 351, 366), (367, 371, 360, 354), (344, 355, 359, 348), (387, 389, 358, 356), (394, 355, 357, 388), (354, 360, 356, 346), (343, 361, 363, 0), (345, 2, 364, 362), (385, 372, 366, 383), (384, 361, 365, 382), (383, 366, 362, 379), (386, 378, 372, 385), (373, 377, 371, 367), (378, 374, 368, 372), (374, 375, 369, 368), (373, 367, 370, 376), (348, 373, 376, 350), (347, 349, 375, 374), (365, 347, 374, 378), (348, 359, 377, 373), (382, 365, 378, 386), (390, 382, 386, 393), (393, 386, 385, 392), (391, 383, 379, 387), (394, 384, 382, 390), (392, 385, 383, 391), (361, 384, 380, 363), (362, 364, 381, 379), (371, 392, 391, 360), (355, 394, 390, 359), (360, 391, 387, 356), (377, 393, 392, 371), (359, 390, 393, 377), (384, 394, 388, 380), (379, 381, 389, 387)])
me_plane_001.polygons.foreach_set('material_index', [1, 1, 1, 1, 1, 1, 1, 1, 1, 1, 1, 1, 1, 1, 1, 1, 1, 1, 1, 1, 1, 1, 1, 1, 1, 1, 1, 1, 1, 1, 1, 1, 1, 1, 1, 1, 1, 1, 1, 1, 1, 1, 1, 1, 1, 1, 1, 1, 1, 1, 1, 1, 1, 1, 1, 1, 1, 1, 1, 1, 1, 1, 1, 1, 1, 1, 0, 1, 1, 2, 1, 2, 2, 1, 2, 1, 1, 0, 1, 0, 2, 1, 2, 1, 1, 2, 1, 2, 0, 1, 2, 1, 1, 2, 1, 1, 1, 1, 1, 1, 1, 1, 1, 1, 1, 1, 1, 1, 1, 1, 1, 1, 1, 1, 1, 1, 1, 1, 1, 1, 1, 1, 1, 1, 1, 1, 1, 1, 1, 1, 1, 1, 1, 1, 1, 1, 1, 1, 1, 1, 1, 1, 1, 1, 2, 2, 2, 2, 1, 1, 1, 2, 2, 1, 1, 2, 2, 1, 1, 1, 2, 2, 2, 2, 1, 1, 1, 2, 2, 1, 1, 2, 2, 1, 1, 1, 2, 0, 2, 2, 1, 1, 1, 2, 2, 1, 1, 2, 2, 1, 1, 1, 2, 2, 2, 0, 1, 1, 1, 1, 1, 1, 1, 1, 1, 1, 1, 1, 1, 1, 1, 1, 1, 1, 1, 1, 1, 1, 1, 1, 1, 1, 1, 1, 1, 1, 1, 1, 1, 1, 1, 1, 1, 1, 1, 1, 1, 0, 2, 2, 2, 2, 0, 0, 0, 2, 2, 2, 2, 0, 0, 0, 0, 2, 2, 2, 2, 0, 0, 1, 1, 1, 1, 1, 1, 1, 1, 1, 1, 1, 1, 1, 1, 1, 1, 1, 1, 1, 0, 1, 1, 2, 1, 1, 1, 1, 1, 1, 1, 1, 0, 2, 2, 1, 1, 2, 1, 1, 0, 1, 1, 2, 0, 1, 1])
_uv = me_plane_001.uv_layers.new(name='UVMap')
_uv.uv.foreach_set('vector', [0.9371, 0.9375, 1.0, 0.9375, 1.0, 1.0, 0.9371, 1.0, 0.4375, 0.9375, 0.5, 0.9375, 0.5, 1.0, 0.4375, 1.0, 0.9371, 0.4313, 1.0, 0.4313, 1.0, 0.5, 0.9371, 0.5, 0.9371, 0.6875, 1.0, 0.6875, 1.0, 0.75, 0.9371, 0.75, 0.9371, 0.1875, 1.0, 0.1875, 1.0, 0.25, 0.9371, 0.25, 0.4375, 0.1875, 0.5, 0.1875, 0.5, 0.25, 0.4375, 0.25, 0.1875, 0.1875, 0.25, 0.1875, 0.25, 0.25, 0.1875, 0.25, 0.1875, 0.6875, 0.25, 0.6875, 0.25, 0.75, 0.1875, 0.75, 0.1875, 0.4313, 0.25, 0.4313, 0.25, 0.5, 0.1875, 0.5, 0.1875, 0.9375, 0.25, 0.9375, 0.25, 1.0, 0.1875, 1.0, 0.6863, 0.1875, 0.7484, 0.1875, 0.7484, 0.25, 0.6863, 0.25, 0.6863, 0.9375, 0.7484, 0.9375, 0.7484, 1.0, 0.6863, 1.0, 0.6863, 0.8109, 0.7484, 0.8109, 0.7484, 0.875, 0.6863, 0.875, 0.1875, 0.8109, 0.25, 0.8109, 0.25, 0.875, 0.1875, 0.875, 0.4375, 0.8109, 0.5, 0.8109, 0.5, 0.875, 0.4375, 0.875, 0.9371, 0.8109, 1.0, 0.8109, 1.0, 0.875, 0.9371, 0.875, 0.1875, 0.5625, 0.25, 0.5625, 0.25, 0.625, 0.1875, 0.625, 0.9371, 0.5625, 1.0, 0.5625, 1.0, 0.625, 0.9371, 0.625, 0.1875, 0.3063, 0.25, 0.3063, 0.25, 0.3625, 0.1875, 0.3625, 0.9371, 0.3063, 1.0, 0.3063, 1.0, 0.3625, 0.9371, 0.3625, 0.6863, 0.0625, 0.7484, 0.0625, 0.7484, 0.125, 0.6863, 0.125, 0.1875, 0.0625, 0.25, 0.0625, 0.25, 0.125, 0.1875, 0.125, 0.4375, 0.0625, 0.5, 0.0625, 0.5, 0.125, 0.4375, 0.125, 0.9371, 0.0625, 1.0, 0.0625, 1.0, 0.125, 0.9371, 0.125, 0.0625, 0.0625, 0.125, 0.0625, 0.125, 0.125, 0.0625, 0.125, 0.0625, 0.3063, 0.125, 0.3063, 0.125, 0.3625, 0.0625, 0.3625, 0.0625, 0.5625, 0.125, 0.5625, 0.125, 0.625, 0.0625, 0.625, 0.0625, 0.8109, 0.125, 0.8109, 0.125, 0.875, 0.0625, 0.875, 0.0625, 0.9375, 0.125, 0.9375, 0.125, 1.0, 0.0625, 1.0, 0.0625, 0.4313, 0.125, 0.4313, 0.125, 0.5, 0.0625, 0.5, 0.0625, 0.6875, 0.125, 0.6875, 0.125, 0.75, 0.0625, 0.75, 0.0625, 0.1875, 0.125, 0.1875, 0.125, 0.25, 0.0625, 0.25, 0.3125, 0.0625, 0.375, 0.0625, 0.375, 0.125, 0.3125, 0.125, 0.3125, 0.8109, 0.375, 0.8109, 0.375, 0.875, 0.3125, 0.875, 0.3125, 0.1875, 0.375, 0.1875, 0.375, 0.25, 0.3125, 0.25, 0.3125, 0.9375, 0.375, 0.9375, 0.375, 1.0, 0.3125, 1.0, 0.5621, 0.0625, 0.6242, 0.0625, 0.6242, 0.125, 0.5621, 0.125, 0.5621, 0.8109, 0.6242, 0.8109, 0.6242, 0.875, 0.5621, 0.875, 0.5621, 0.9375, 0.6242, 0.9375, 0.6242, 1.0, 0.5621, 1.0, 0.5621, 0.1875, 0.6242, 0.1875, 0.6242, 0.25, 0.5621, 0.25, 0.8113, 0.0625, 0.8742, 0.0625, 0.8742, 0.125, 0.8113, 0.125, 0.8113, 0.3063, 0.8742, 0.3063, 0.8742, 0.3625, 0.8113, 0.3625, 0.8113, 0.5625, 0.8742, 0.5625, 0.8742, 0.625, 0.8113, 0.625, 0.8113, 0.8109, 0.8742, 0.8109, 0.8742, 0.875, 0.8113, 0.875, 0.8113, 0.1875, 0.8742, 0.1875, 0.8742, 0.25, 0.8113, 0.25, 0.8113, 0.6875, 0.8742, 0.6875, 0.8742, 0.75, 0.8113, 0.75, 0.8113, 0.4313, 0.8742, 0.4313, 0.8742, 0.5, 0.8113, 0.5, 0.8113, 0.9375, 0.8742, 0.9375, 0.8742, 1.0, 0.8113, 1.0, 0.8113, 0.875, 0.8742, 0.875, 0.8742, 0.9375, 0.8113, 0.9375, 0.5621, 0.875, 0.6242, 0.875, 0.6242, 0.9375, 0.5621, 0.9375, 0.3125, 0.875, 0.375, 0.875, 0.375, 0.9375, 0.3125, 0.9375, 0.0625, 0.875, 0.125, 0.875, 0.125, 0.9375, 0.0625, 0.9375, 0.6863, 0.875, 0.7484, 0.875, 0.7484, 0.9375, 0.6863, 0.9375, 0.1875, 0.875, 0.25, 0.875, 0.25, 0.9375, 0.1875, 0.9375, 0.4375, 0.875, 0.5, 0.875, 0.5, 0.9375, 0.4375, 0.9375, 0.9371, 0.875, 1.0, 0.875, 1.0, 0.9375, 0.9371, 0.9375, 0.8113, 0.75, 0.8742, 0.75, 0.8742, 0.8109, 0.8113, 0.8109, 0.5621, 0.75, 0.6242, 0.75, 0.6242, 0.8109, 0.5621, 0.8109, 0.3125, 0.75, 0.375, 0.75, 0.375, 0.8109, 0.3125, 0.8109, 0.0625, 0.75, 0.125, 0.75, 0.125, 0.8109, 0.0625, 0.8109, 0.9371, 0.75, 1.0, 0.75, 1.0, 0.8109, 0.9371, 0.8109, 0.4375, 0.75, 0.5, 0.75, 0.5, 0.8109, 0.4375, 0.8109, 0.1875, 0.75, 0.25, 0.75, 0.25, 0.8109, 0.1875, 0.8109, 0.6863, 0.75, 0.7484, 0.75, 0.7484, 0.8109, 0.6863, 0.8109, 0.8113, 0.625, 0.8742, 0.625, 0.8742, 0.6875, 0.8113, 0.6875, 0.0625, 0.625, 0.125, 0.625, 0.125, 0.6875, 0.0625, 0.6875, 0.0, 0.0, 0.0, 0.0, 0.0, 0.0, 0.0, 0.0, 0.1875, 0.625, 0.25, 0.625, 0.25, 0.6875, 0.1875, 0.6875, 0.9371, 0.625, 1.0, 0.625, 1.0, 0.6875, 0.9371, 0.6875, 0.0, 0.0, 0.0, 0.0, 0.0, 0.0, 0.0, 0.0, 0.8113, 0.5, 0.8742, 0.5, 0.8742, 0.5625, 0.8113, 0.5625, 0.0, 0.0, 0.0, 0.0, 0.0, 0.0, 0.0, 0.0, 0.0, 0.0, 0.0, 0.0, 0.0, 0.0, 0.0, 0.0, 0.0625, 0.5, 0.125, 0.5, 0.125, 0.5625, 0.0625, 0.5625, 0.0, 0.0, 0.0, 0.0, 0.0, 0.0, 0.0, 0.0, 0.9371, 0.5, 1.0, 0.5, 1.0, 0.5625, 0.9371, 0.5625, 0.1875, 0.5, 0.25, 0.5, 0.25, 0.5625, 0.1875, 0.5625, 0.0, 0.0, 0.0, 0.0, 0.0, 0.0, 0.0, 0.0, 0.8113, 0.3625, 0.8742, 0.3625, 0.8742, 0.4313, 0.8113, 0.4313, 0.0, 0.0, 0.0, 0.0, 0.0, 0.0, 0.0, 0.0, 0.0, 0.0, 0.0, 0.0, 0.0, 0.0, 0.0, 0.0, 0.0625, 0.3625, 0.125, 0.3625, 0.125, 0.4313, 0.0625, 0.4313, 0.0, 0.0, 0.0, 0.0, 0.0, 0.0, 0.0, 0.0, 0.1875, 0.3625, 0.25, 0.3625, 0.25, 0.4313, 0.1875, 0.4313, 0.9371, 0.3625, 1.0, 0.3625, 1.0, 0.4313, 0.9371, 0.4313, 0.0, 0.0, 0.0, 0.0, 0.0, 0.0, 0.0, 0.0, 0.8113, 0.25, 0.8742, 0.25, 0.8742, 0.3063, 0.8113, 0.3063, 0.0, 0.0, 0.0, 0.0, 0.0, 0.0, 0.0, 0.0, 0.0, 0.0, 0.0, 0.0, 0.0, 0.0, 0.0, 0.0, 0.0625, 0.25, 0.125, 0.25, 0.125, 0.3063, 0.0625, 0.3063, 0.0, 0.0, 0.0, 0.0, 0.0, 0.0, 0.0, 0.0, 0.9371, 0.25, 1.0, 0.25, 1.0, 0.3063, 0.9371, 0.3063, 0.1875, 0.25, 0.25, 0.25, 0.25, 0.3063, 0.1875, 0.3063, 0.0, 0.0, 0.0, 0.0, 0.0, 0.0, 0.0, 0.0, 0.8113, 0.125, 0.8742, 0.125, 0.8742, 0.1875, 0.8113, 0.1875, 0.5621, 0.125, 0.6242, 0.125, 0.6242, 0.1875, 0.5621, 0.1875, 0.3125, 0.125, 0.375, 0.125, 0.375, 0.1875, 0.3125, 0.1875, 0.0625, 0.125, 0.125, 0.125, 0.125, 0.1875, 0.0625, 0.1875, 0.6863, 0.125, 0.7484, 0.125, 0.7484, 0.1875, 0.6863, 0.1875, 0.1875, 0.125, 0.25, 0.125, 0.25, 0.1875, 0.1875, 0.1875, 0.4375, 0.125, 0.5, 0.125, 0.5, 0.1875, 0.4375, 0.1875, 0.9371, 0.125, 1.0, 0.125, 1.0, 0.1875, 0.9371, 0.1875, 0.8113, 0.0, 0.8742, 0.0, 0.8742, 0.0625, 0.8113, 0.0625, 0.5621, 0.0, 0.6242, 0.0, 0.6242, 0.0625, 0.5621, 0.0625, 0.3125, 0.0, 0.375, 0.0, 0.375, 0.0625, 0.3125, 0.0625, 0.0625, 0.0, 0.125, 0.0, 0.125, 0.0625, 0.0625, 0.0625, 0.9371, 0.0, 1.0, 0.0, 1.0, 0.0625, 0.9371, 0.0625, 0.4375, 0.0, 0.5, 0.0, 0.5, 0.0625, 0.4375, 0.0625, 0.1875, 0.0, 0.25, 0.0, 0.25, 0.0625, 0.1875, 0.0625, 0.6863, 0.0, 0.7484, 0.0, 0.7484, 0.0625, 0.6863, 0.0625, 0.0, 0.0, 0.0625, 0.0, 0.0625, 0.0625, 0.0, 0.0625, 0.0, 0.125, 0.0625, 0.125, 0.0625, 0.1875, 0.0, 0.1875, 0.0, 0.25, 0.0625, 0.25, 0.0625, 0.3063, 0.0, 0.3063, 0.0, 0.3625, 0.0625, 0.3625, 0.0625, 0.4313, 0.0, 0.4313, 0.0, 0.5, 0.0625, 0.5, 0.0625, 0.5625, 0.0, 0.5625, 0.0, 0.625, 0.0625, 0.625, 0.0625, 0.6875, 0.0, 0.6875, 0.0, 0.75, 0.0625, 0.75, 0.0625, 0.8109, 0.0, 0.8109, 0.0, 0.875, 0.0625, 0.875, 0.0625, 0.9375, 0.0, 0.9375, 0.0, 0.1875, 0.0625, 0.1875, 0.0625, 0.25, 0.0, 0.25, 0.0, 0.6875, 0.0625, 0.6875, 0.0625, 0.75, 0.0, 0.75, 0.0, 0.4313, 0.0625, 0.4313, 0.0625, 0.5, 0.0, 0.5, 0.0, 0.9375, 0.0625, 0.9375, 0.0625, 1.0, 0.0, 1.0, 0.0, 0.8109, 0.0625, 0.8109, 0.0625, 0.875, 0.0, 0.875, 0.0, 0.5625, 0.0625, 0.5625, 0.0625, 0.625, 0.0, 0.625, 0.0, 0.3063, 0.0625, 0.3063, 0.0625, 0.3625, 0.0, 0.3625, 0.0, 0.0625, 0.0625, 0.0625, 0.0625, 0.125, 0.0, 0.125, 0.125, 0.0, 0.1875, 0.0, 0.1875, 0.0625, 0.125, 0.0625, 0.125, 0.125, 0.1875, 0.125, 0.1875, 0.1875, 0.125, 0.1875, 0.125, 0.25, 0.1875, 0.25, 0.1875, 0.3063, 0.125, 0.3063, 0.125, 0.3625, 0.1875, 0.3625, 0.1875, 0.4313, 0.125, 0.4313, 0.125, 0.5, 0.1875, 0.5, 0.1875, 0.5625, 0.125, 0.5625, 0.125, 0.625, 0.1875, 0.625, 0.1875, 0.6875, 0.125, 0.6875, 0.125, 0.75, 0.1875, 0.75, 0.1875, 0.8109, 0.125, 0.8109, 0.125, 0.875, 0.1875, 0.875, 0.1875, 0.9375, 0.125, 0.9375, 0.125, 0.0625, 0.1875, 0.0625, 0.1875, 0.125, 0.125, 0.125, 0.125, 0.3063, 0.1875, 0.3063, 0.1875, 0.3625, 0.125, 0.3625, 0.125, 0.5625, 0.1875, 0.5625, 0.1875, 0.625, 0.125, 0.625, 0.125, 0.8109, 0.1875, 0.8109, 0.1875, 0.875, 0.125, 0.875, 0.125, 0.9375, 0.1875, 0.9375, 0.1875, 1.0, 0.125, 1.0, 0.125, 0.4313, 0.1875, 0.4313, 0.1875, 0.5, 0.125, 0.5, 0.125, 0.6875, 0.1875, 0.6875, 0.1875, 0.75, 0.125, 0.75, 0.125, 0.1875, 0.1875, 0.1875, 0.1875, 0.25, 0.125, 0.25, 0.25, 0.0, 0.3125, 0.0, 0.3125, 0.0625, 0.25, 0.0625, 0.25, 0.125, 0.3125, 0.125, 0.3125, 0.1875, 0.25, 0.1875, 0.0, 0.0, 0.0, 0.0, 0.0, 0.0, 0.0, 0.0, 0.0, 0.0, 0.0, 0.0, 0.0, 0.0, 0.0, 0.0, 0.0, 0.0, 0.0, 0.0, 0.0, 0.0, 0.0, 0.0, 0.0, 0.0, 0.0, 0.0, 0.0, 0.0, 0.0, 0.0, 0.25, 0.75, 0.3125, 0.75, 0.3125, 0.8109, 0.25, 0.8109, 0.25, 0.875, 0.3125, 0.875, 0.3125, 0.9375, 0.25, 0.9375, 0.25, 0.9375, 0.3125, 0.9375, 0.3125, 1.0, 0.25, 1.0, 0.0, 0.0, 0.0, 0.0, 0.0, 0.0, 0.0, 0.0, 0.0, 0.0, 0.0, 0.0, 0.0, 0.0, 0.0, 0.0, 0.25, 0.1875, 0.3125, 0.1875, 0.3125, 0.25, 0.25, 0.25, 0.25, 0.8109, 0.3125, 0.8109, 0.3125, 0.875, 0.25, 0.875, 0.0, 0.0, 0.0, 0.0, 0.0, 0.0, 0.0, 0.0, 0.0, 0.0, 0.0, 0.0, 0.0, 0.0, 0.0, 0.0, 0.25, 0.0625, 0.3125, 0.0625, 0.3125, 0.125, 0.25, 0.125, 0.375, 0.0, 0.4375, 0.0, 0.4375, 0.0625, 0.375, 0.0625, 0.375, 0.125, 0.4375, 0.125, 0.4375, 0.1875, 0.375, 0.1875, 0.0, 0.0, 0.0, 0.0, 0.0, 0.0, 0.0, 0.0, 0.0, 0.0, 0.0, 0.0, 0.0, 0.0, 0.0, 0.0, 0.0, 0.0, 0.0, 0.0, 0.0, 0.0, 0.0, 0.0, 0.0, 0.0, 0.0, 0.0, 0.0, 0.0, 0.0, 0.0, 0.375, 0.75, 0.4375, 0.75, 0.4375, 0.8109, 0.375, 0.8109, 0.375, 0.875, 0.4375, 0.875, 0.4375, 0.9375, 0.375, 0.9375, 0.375, 0.0625, 0.4375, 0.0625, 0.4375, 0.125, 0.375, 0.125, 0.0, 0.0, 0.0, 0.0, 0.0, 0.0, 0.0, 0.0, 0.0, 0.0, 0.0, 0.0, 0.0, 0.0, 0.0, 0.0, 0.375, 0.8109, 0.4375, 0.8109, 0.4375, 0.875, 0.375, 0.875, 0.375, 0.1875, 0.4375, 0.1875, 0.4375, 0.25, 0.375, 0.25, 0.0, 0.0, 0.0, 0.0, 0.0, 0.0, 0.0, 0.0, 0.0, 0.0, 0.0, 0.0, 0.0, 0.0, 0.0, 0.0, 0.375, 0.9375, 0.4375, 0.9375, 0.4375, 1.0, 0.375, 1.0, 0.5, 0.0, 0.5621, 0.0, 0.5621, 0.0625, 0.5, 0.0625, 0.5, 0.125, 0.5621, 0.125, 0.5621, 0.1875, 0.5, 0.1875, 0.0, 0.0, 0.0, 0.0, 0.0, 0.0, 0.0, 0.0, 0.0, 0.0, 0.0, 0.0, 0.0, 0.0, 0.0, 0.0, 0.0, 0.0, 0.0, 0.0, 0.0, 0.0, 0.0, 0.0, 0.0, 0.0, 0.0, 0.0, 0.0, 0.0, 0.0, 0.0, 0.5, 0.75, 0.5621, 0.75, 0.5621, 0.8109, 0.5, 0.8109, 0.5, 0.875, 0.5621, 0.875, 0.5621, 0.9375, 0.5, 0.9375, 0.5, 0.1875, 0.5621, 0.1875, 0.5621, 0.25, 0.5, 0.25, 0.0, 0.0, 0.0, 0.0, 0.0, 0.0, 0.0, 0.0, 0.0, 0.0, 0.0, 0.0, 0.0, 0.0, 0.0, 0.0, 0.5, 0.9375, 0.5621, 0.9375, 0.5621, 1.0, 0.5, 1.0, 0.5, 0.8109, 0.5621, 0.8109, 0.5621, 0.875, 0.5, 0.875, 0.0, 0.0, 0.0, 0.0, 0.0, 0.0, 0.0, 0.0, 0.0, 0.0, 0.0, 0.0, 0.0, 0.0, 0.0, 0.0, 0.5, 0.0625, 0.5621, 0.0625, 0.5621, 0.125, 0.5, 0.125, 0.6242, 0.0, 0.6863, 0.0, 0.6863, 0.0625, 0.6242, 0.0625, 0.6242, 0.125, 0.6863, 0.125, 0.6863, 0.1875, 0.6242, 0.1875, 0.0, 0.0, 0.0, 0.0, 0.0, 0.0, 0.0, 0.0, 0.0, 0.0, 0.0, 0.0, 0.0, 0.0, 0.0, 0.0, 0.0, 0.0, 0.0, 0.0, 0.0, 0.0, 0.0, 0.0, 0.0, 0.0, 0.0, 0.0, 0.0, 0.0, 0.0, 0.0, 0.6242, 0.75, 0.6863, 0.75, 0.6863, 0.8109, 0.6242, 0.8109, 0.6242, 0.875, 0.6863, 0.875, 0.6863, 0.9375, 0.6242, 0.9375, 0.6242, 0.0625, 0.6863, 0.0625, 0.6863, 0.125, 0.6242, 0.125, 0.0, 0.0, 0.25, 0.25, 0.3125, 0.25, 0.375, 0.25, 0.4375, 0.25, 0.5, 0.25, 0.5621, 0.25, 0.6242, 0.25, 0.6863, 0.25, 0.7484, 0.25, 0.0, 0.0, 0.0, 0.0, 0.0, 0.0, 0.0, 0.0, 0.0, 0.0, 0.0, 0.0, 0.0, 0.0, 0.0, 0.0, 0.6242, 0.8109, 0.6863, 0.8109, 0.6863, 0.875, 0.6242, 0.875, 0.6242, 0.9375, 0.6863, 0.9375, 0.6863, 1.0, 0.6242, 1.0, 0.25, 0.75, 0.0, 0.0, 0.0, 0.0, 0.0, 0.0, 0.0, 0.0, 0.0, 0.0, 0.0, 0.0, 0.0, 0.0, 0.0, 0.0, 0.0, 0.0, 0.7484, 0.75, 0.6863, 0.75, 0.6242, 0.75, 0.5621, 0.75, 0.5, 0.75, 0.4375, 0.75, 0.375, 0.75, 0.3125, 0.75, 0.7484, 0.75, 0.0, 0.0, 0.0, 0.0, 0.0, 0.0, 0.0, 0.0, 0.0, 0.0, 0.0, 0.0, 0.0, 0.0, 0.0, 0.0, 0.0, 0.0, 0.0, 0.0, 0.7484, 0.25, 0.7484, 0.3063, 0.7484, 0.3625, 0.7484, 0.4313, 0.7484, 0.5, 0.7484, 0.5625, 0.7484, 0.625, 0.7484, 0.6875, 0.6242, 0.1875, 0.6863, 0.1875, 0.6863, 0.25, 0.6242, 0.25, 0.7484, 0.0, 0.8113, 0.0, 0.8113, 0.0625, 0.7484, 0.0625, 0.7484, 0.125, 0.8113, 0.125, 0.8113, 0.1875, 0.7484, 0.1875, 0.7484, 0.25, 0.8113, 0.25, 0.8113, 0.3063, 0.7484, 0.3063, 0.7484, 0.3625, 0.8113, 0.3625, 0.8113, 0.4313, 0.7484, 0.4313, 0.7484, 0.5, 0.8113, 0.5, 0.8113, 0.5625, 0.7484, 0.5625, 0.7484, 0.625, 0.8113, 0.625, 0.8113, 0.6875, 0.7484, 0.6875, 0.7484, 0.75, 0.8113, 0.75, 0.8113, 0.8109, 0.7484, 0.8109, 0.7484, 0.875, 0.8113, 0.875, 0.8113, 0.9375, 0.7484, 0.9375, 0.7484, 0.9375, 0.8113, 0.9375, 0.8113, 1.0, 0.7484, 1.0, 0.7484, 0.4313, 0.8113, 0.4313, 0.8113, 0.5, 0.7484, 0.5, 0.7484, 0.6875, 0.8113, 0.6875, 0.8113, 0.75, 0.7484, 0.75, 0.7484, 0.1875, 0.8113, 0.1875, 0.8113, 0.25, 0.7484, 0.25, 0.7484, 0.8109, 0.8113, 0.8109, 0.8113, 0.875, 0.7484, 0.875, 0.7484, 0.5625, 0.8113, 0.5625, 0.8113, 0.625, 0.7484, 0.625, 0.7484, 0.3063, 0.8113, 0.3063, 0.8113, 0.3625, 0.7484, 0.3625, 0.7484, 0.0625, 0.8113, 0.0625, 0.8113, 0.125, 0.7484, 0.125, 0.8742, 0.0, 0.9371, 0.0, 0.9371, 0.0625, 0.8742, 0.0625, 0.8742, 0.125, 0.9371, 0.125, 0.9371, 0.1875, 0.8742, 0.1875, 0.8742, 0.25, 0.9371, 0.25, 0.9371, 0.3063, 0.8742, 0.3063, 0.8742, 0.3625, 0.9371, 0.3625, 0.9371, 0.4313, 0.8742, 0.4313, 0.8742, 0.5, 0.9371, 0.5, 0.9371, 0.5625, 0.8742, 0.5625, 0.8742, 0.625, 0.9371, 0.625, 0.9371, 0.6875, 0.8742, 0.6875, 0.8742, 0.75, 0.9371, 0.75, 0.9371, 0.8109, 0.8742, 0.8109, 0.8742, 0.875, 0.9371, 0.875, 0.9371, 0.9375, 0.8742, 0.9375, 0.8742, 0.0625, 0.9371, 0.0625, 0.9371, 0.125, 0.8742, 0.125, 0.8742, 0.3063, 0.9371, 0.3063, 0.9371, 0.3625, 0.8742, 0.3625, 0.8742, 0.5625, 0.9371, 0.5625, 0.9371, 0.625, 0.8742, 0.625, 0.8742, 0.8109, 0.9371, 0.8109, 0.9371, 0.875, 0.8742, 0.875, 0.8742, 0.1875, 0.9371, 0.1875, 0.9371, 0.25, 0.8742, 0.25, 0.8742, 0.6875, 0.9371, 0.6875, 0.9371, 0.75, 0.8742, 0.75, 0.8742, 0.4313, 0.9371, 0.4313, 0.9371, 0.5, 0.8742, 0.5, 0.8742, 0.9375, 0.9371, 0.9375, 0.9371, 1.0, 0.8742, 1.0, 0.0, 0.0, 0.0, 0.0, 0.0, 0.0, 0.0, 0.0, 0.0, 0.0, 0.0, 0.0, 0.0, 0.0, 0.0, 0.0, 0.0, 0.0, 0.0, 0.0, 0.0, 0.0, 0.0, 0.0, 0.0, 0.0, 0.0, 0.0, 0.0, 0.0, 0.0, 0.0, 0.0, 0.0, 0.0, 0.0, 0.0, 0.0, 0.0, 0.0, 0.0, 0.0, 0.0, 0.0, 0.0, 0.0, 0.0, 0.0, 0.0, 0.0, 0.0, 0.0, 0.0, 0.0, 0.0, 0.0, 0.0, 0.0, 0.0, 0.0, 0.0, 0.0, 0.0, 0.0, 0.0, 0.0, 0.0, 0.0, 0.0, 0.0, 0.0, 0.0, 0.0, 0.0, 0.0, 0.0, 0.0, 0.0, 0.0, 0.0, 0.0, 0.0, 0.0, 0.0, 0.0, 0.0, 0.0, 0.0, 0.0, 0.0, 0.0, 0.0, 0.0, 0.0, 0.0, 0.0, 0.0, 0.0, 0.0, 0.0, 0.0, 0.0, 0.0, 0.0, 0.0, 0.0, 0.0, 0.0, 0.0, 0.0, 0.0, 0.0, 0.0, 0.0, 0.0, 0.0, 0.0, 0.0, 0.0, 0.0, 0.0, 0.0, 0.0, 0.0, 0.0, 0.0, 0.0, 0.0, 0.0, 0.0, 0.0, 0.0, 0.0, 0.0, 0.0, 0.0, 0.0, 0.0, 0.0, 0.0, 0.0, 0.0, 0.0, 0.0, 0.0, 0.0, 0.0, 0.0, 0.0, 0.0, 0.0, 0.0, 0.0, 0.0, 0.0, 0.0, 0.0, 0.0, 0.0, 0.0, 0.0, 0.0, 0.0, 0.0, 0.0, 0.0, 0.0, 0.0, 0.0, 0.0, 0.0, 0.0, 0.0, 0.0, 0.0, 0.0, 0.25, 0.75, 0.25, 0.6875, 0.25, 0.625, 0.25, 0.5625, 0.25, 0.5, 0.25, 0.4313, 0.25, 0.3625, 0.25, 0.3063, 0.25, 0.25, 0.0, 0.0, 0.0, 0.0, 0.0, 0.0, 0.0, 0.0, 0.0, 0.0, 0.0, 0.0, 0.0, 0.0, 0.0, 0.0, 0.0, 0.0, 0.0, 0.0, 0.0, 0.0, 0.0, 0.0, 0.0, 0.0, 0.0, 0.0, 0.0, 0.0, 0.0, 0.0, 0.0, 0.0, 0.0, 0.0, 0.0, 0.0, 0.0, 0.0, 0.0, 0.0, 0.0, 0.0, 0.0, 0.0, 0.0, 0.0, 0.0, 0.0, 0.0, 0.0, 0.0, 0.0, 0.0, 0.0, 0.0, 0.0, 0.0, 0.0, 0.0, 0.0, 0.0, 0.0, 0.0, 0.0, 0.0, 0.0, 0.0, 0.0, 0.0, 0.0, 0.0, 0.0, 0.0, 0.0, 0.0, 0.0, 0.0, 0.0, 0.0, 0.0, 0.0, 0.0, 0.0, 0.0, 0.0, 0.0, 0.0, 0.0, 0.0, 0.0, 0.0, 0.0, 0.0, 0.0, 0.0, 0.0, 0.0, 0.0, 0.0, 0.0, 0.0, 0.0, 0.0, 0.0, 0.0, 0.0, 0.0, 0.0, 0.0, 0.0, 0.0, 0.0, 0.0, 0.0, 0.0, 0.0, 0.0, 0.0, 0.0, 0.0, 0.0, 0.0, 0.0, 0.0, 0.0, 0.0, 0.0, 0.0, 0.0, 0.0, 0.0, 0.0, 0.0, 0.0, 0.0, 0.0, 0.0, 0.0, 0.0, 0.0, 0.0, 0.0, 0.0, 0.0, 0.0, 0.0, 0.0, 0.0, 0.0, 0.0, 0.0, 0.0, 0.0, 0.0, 0.0, 0.0, 0.0, 0.0, 0.0, 0.0, 0.0, 0.0, 0.0, 0.0, 0.0, 0.0, 0.0, 0.0, 0.0, 0.0, 0.0, 0.0, 0.0, 0.0, 0.0, 0.0, 0.0, 0.0, 0.0, 0.0, 0.0, 0.0, 0.0, 0.0, 0.0, 0.0, 0.0, 0.0, 0.0, 0.0, 0.0, 0.0, 0.0, 0.0, 0.0, 0.0, 0.0, 0.0, 0.0, 0.0, 0.0, 0.0, 0.0, 0.0, 0.0, 0.0, 0.0, 0.0, 0.0, 0.0, 0.0, 0.0, 0.0, 0.0, 0.0, 0.0, 0.0, 0.0, 0.0, 0.0, 0.0, 0.0, 0.0, 0.0, 0.0, 0.0, 0.0, 0.0, 0.0, 0.0, 0.0, 0.0, 0.0, 0.0, 0.0, 0.0, 0.0, 0.0, 0.0, 0.0, 0.0, 0.0, 0.0, 0.0, 0.0, 0.0, 0.0, 0.0, 0.0, 0.0, 0.0, 0.0, 0.0, 0.0, 0.0, 0.0, 0.0, 0.0, 0.0, 0.0, 0.0, 0.0, 0.0, 0.0, 0.0, 0.0, 0.0, 0.0, 0.0, 0.0, 0.0, 0.0, 0.0, 0.0, 0.0, 0.0, 0.0, 0.0, 0.0, 0.0, 0.0, 0.0, 0.0, 0.0, 0.0, 0.0, 0.0, 0.0, 0.0, 0.0, 0.0, 0.0, 0.0, 0.0, 0.0, 0.0, 0.0, 0.0, 0.0, 0.0, 0.0, 0.0, 0.0, 0.0, 0.0, 0.0, 0.0, 0.0, 0.0, 0.0, 0.0, 0.0, 0.0, 0.0, 0.0, 0.0, 0.0, 0.0, 0.0, 0.0, 0.0, 0.0, 0.0, 0.0, 0.0, 0.0, 0.0, 0.0, 0.0, 0.0, 0.0, 0.0, 0.0, 0.0, 0.0, 0.0, 0.0, 0.0, 0.0, 0.0, 0.0, 0.0, 0.0, 0.0, 0.0, 0.0, 0.0, 0.0, 0.0, 0.0, 0.0, 0.0, 0.0, 0.0, 0.0, 0.0, 0.0, 0.0, 0.0, 0.0, 0.0, 0.0, 0.0, 0.0, 0.0, 0.0, 0.0, 0.0, 0.0, 0.0, 0.0, 0.0, 0.0, 0.0, 0.0, 0.0])
me_plane_001.materials.append(mat_glass)
me_plane_001.materials.append(mat_windowframe)
me_plane_001.materials.append(mat_wood)
me_plane_001.use_remesh_preserve_volume = False
me_plane_001.use_remesh_preserve_attributes = False
me_plane_001.use_mirror_vertex_groups = False
me_plane_001.update()
me_cube_001 = bpy.data.meshes.new('Cube.001')
me_cube_001.from_pydata([(-1.0, -1.0, -1.0), (-1.0, -1.0, 1.0), (-1.0, 1.0, -1.0), (-1.0, 1.0, 1.0), (1.0, -1.0, -1.0), (1.0, -1.0, 1.0), (1.0, 1.0, -1.0), (1.0, 1.0, 1.0)], [], [(0, 1, 3, 2), (2, 3, 7, 6), (6, 7, 5, 4), (4, 5, 1, 0), (2, 6, 4, 0), (7, 3, 1, 5)])
_uv = me_cube_001.uv_layers.new(name='UVMap')
_uv.uv.foreach_set('vector', [0.375, 0.0, 0.625, 0.0, 0.625, 0.25, 0.375, 0.25, 0.375, 0.25, 0.625, 0.25, 0.625, 0.5, 0.375, 0.5, 0.375, 0.5, 0.625, 0.5, 0.625, 0.75, 0.375, 0.75, 0.375, 0.75, 0.625, 0.75, 0.625, 1.0, 0.375, 1.0, 0.125, 0.5, 0.375, 0.5, 0.375, 0.75, 0.125, 0.75, 0.625, 0.5, 0.875, 0.5, 0.875, 0.75, 0.625, 0.75])
me_cube_001.use_remesh_preserve_volume = False
me_cube_001.use_remesh_preserve_attributes = False
me_cube_001.use_mirror_vertex_groups = False
me_cube_001.update()
me_plane_002 = bpy.data.meshes.new('Plane.002')
me_plane_002.from_pydata([(0.7051, -1.0, 3.727e-07), (1.0, -1.0, 0.0), (0.7051, 1.0, 3.727e-07), (1.0, 1.0, 0.0), (0.486, -1.0, 3.248e-07), (0.486, 1.0, 3.248e-07), (0.486, -1.0, 1.557), (0.486, 1.0, 1.557), (0.2806, -1.0, 2.799e-07), (0.2806, 1.0, 2.799e-07), (0.2806, -1.0, 1.557), (0.2806, 1.0, 1.557), (1.0, -1.0, -1.006), (1.0, 1.0, -1.006), (0.2806, -1.0, -1.006), (0.2806, 1.0, -1.006), (0.4892, -1.0, -1.006), (0.4892, 1.0, -1.006), (0.4892, -1.0, 1.988e-07), (0.4892, 1.0, 1.988e-07)], [], [(0, 1, 3, 2), (5, 4, 0, 2), (5, 7, 6, 4), (8, 10, 11, 9), (7, 11, 10, 6), (5, 9, 11, 7), (6, 10, 8, 4), (17, 16, 12, 13), (8, 9, 15, 14), (16, 18, 8, 14), (17, 15, 9, 19), (3, 1, 12, 13), (13, 17, 19, 3), (12, 1, 18, 16), (15, 14, 16, 17)])
me_plane_002.polygons.foreach_set('material_index', [1, 1, 0, 0, 0, 0, 0, 1, 0, 0, 0, 1, 1, 1, 0])
_uv = me_plane_002.uv_layers.new(name='UVMap')
_uv.uv.foreach_set('vector', [0.0, 0.0, 1.0, 0.0, 1.0, 1.0, 0.0, 1.0, 0.0, 0.0, 0.0, 0.0, 0.0, 0.0, 0.0, 1.0, 0.0, 0.0, 0.0, 0.0, 0.0, 0.0, 0.0, 0.0, 0.0, 0.0, 0.0, 0.0, 0.0, 0.0, 0.0, 0.0, 0.0, 0.0, 0.0, 0.0, 0.0, 0.0, 0.0, 0.0, 0.0, 0.0, 0.0, 0.0, 0.0, 0.0, 0.0, 0.0, 0.0, 0.0, 0.0, 0.0, 0.0, 0.0, 0.0, 0.0, 0.0, 0.0, 0.0, 0.0, 0.0, 0.0, 0.0, 0.0, 0.0, 0.0, 0.0, 0.0, 0.0, 0.0, 0.0, 0.0, 0.0, 0.0, 0.0, 0.0, 0.0, 0.0, 0.0, 0.0, 0.0, 0.0, 0.0, 0.0, 0.0, 0.0, 0.0, 0.0, 0.0, 0.0, 0.0, 0.0, 0.0, 0.0, 0.0, 0.0, 0.0, 0.0, 0.0, 0.0, 0.0, 0.0, 0.0, 0.0, 0.0, 0.0, 0.0, 0.0, 0.0, 0.0, 0.0, 0.0, 0.0, 0.0, 0.0, 0.0, 0.0, 0.0, 0.0, 0.0])
me_plane_002.materials.append(mat_dessus_de_mur)
me_plane_002.materials.append(mat_mur)
me_plane_002.use_remesh_preserve_volume = False
me_plane_002.use_remesh_preserve_attributes = False
me_plane_002.use_mirror_vertex_groups = False
me_plane_002.update()
me_plane_003 = bpy.data.meshes.new('Plane.003')
me_plane_003.from_pydata([(0.281, 0.8196, -0.9531), (0.4852, 1.017, -0.9491), (0.281, 1.017, -0.9531), (1.0, 1.017, -0.9531), (0.281, 0.8196, 1.558), (0.281, 1.017, 1.558), (0.4852, 0.8196, 1.558), (0.4852, 1.017, 1.558), (0.4852, 0.8196, 0.003504), (0.4852, 1.017, 0.003504), (1.002, 0.8196, 0.003504), (1.002, 1.017, 0.003504), (1.002, 0.8196, -0.949), (1.002, 1.017, -0.949), (0.281, 0.5021, -0.9531), (0.281, 0.5021, 1.558), (0.4852, 0.5021, 1.558), (0.4852, 0.5021, 0.003504), (0.281, 0.5021, 0.006165), (0.4852, 0.5021, -0.9573), (0.4852, 0.8196, -0.9805)], [(3, 2), (8, 17)], [(2, 0, 12, 13), (5, 4, 0, 2), (7, 9, 8, 6), (5, 7, 6, 4), (9, 11, 10, 8), (11, 13, 12, 10), (6, 16, 15, 4), (18, 15, 16, 17), (0, 4, 15, 18, 14), (19, 14, 18, 17), (20, 8, 10, 12), (20, 19, 16, 6), (0, 14, 19, 20), (1, 3, 11, 9), (2, 1, 9, 7, 5)])
me_plane_003.polygons.foreach_set('material_index', [0, 1, 1, 1, 0, 0, 1, 1, 1, 1, 0, 1, 1, 0, 1])
_uv = me_plane_003.uv_layers.new(name='UVMap')
_uv.uv.foreach_set('vector', [0.0, 1.0, 0.0, 0.0, 0.0, 0.0, 0.0, 0.0, 0.0, 0.0, 0.0, 0.0, 0.0, 0.0, 0.0, 1.0, 0.0, 0.0, 0.0, 0.0, 0.0, 0.0, 0.0, 0.0, 0.0, 0.0, 0.0, 0.0, 0.0, 0.0, 0.0, 0.0, 0.0, 0.0, 0.0, 0.0, 0.0, 0.0, 0.0, 0.0, 0.0, 0.0, 0.0, 0.0, 0.0, 0.0, 0.0, 0.0, 0.0, 0.0, 0.0, 0.0, 0.0, 0.0, 0.0, 0.0, 0.0, 0.0, 0.0, 0.0, 0.0, 0.0, 0.0, 0.0, 0.0, 0.0, 0.0, 0.0, 0.0, 0.0, 0.0, 0.0, 0.0, 0.0, 0.0, 0.0, 0.0, 0.0, 0.0, 0.0, 0.0, 0.0, 0.0, 0.0, 0.0, 0.0, 0.0, 0.0, 0.0, 0.0, 0.0, 0.0, 0.0, 0.0, 0.0, 0.0, 0.0, 0.0, 0.0, 0.0, 0.0, 0.0, 0.0, 0.0, 0.0, 0.0, 0.0, 0.0, 0.0, 0.0, 0.0, 0.0, 0.0, 0.0, 0.0, 1.0, 0.0, 0.0, 0.0, 0.0, 0.0, 0.0, 0.0, 0.0])
me_plane_003.materials.append(mat_bas_du_murr)
me_plane_003.materials.append(mat_haut_du_murr)
me_plane_003.use_remesh_preserve_volume = False
me_plane_003.use_remesh_preserve_attributes = False
me_plane_003.use_mirror_vertex_groups = False
me_plane_003.update()
me_plane_007 = bpy.data.meshes.new('Plane.007')
me_plane_007.from_pydata([(-1.444, -2.233, -0.4933), (-1.444, -2.413, -0.4933), (-1.663, -2.233, -0.4933), (-1.663, -2.413, -0.4933), (-1.444, -2.233, -0.6917), (-1.444, -2.413, -0.6917), (-1.663, -2.233, -0.6917), (-1.663, -2.413, -0.6917), (-1.444, -2.233, -1.006), (-1.444, -2.413, -1.006), (-1.663, -2.233, -1.006), (-1.663, -2.413, -1.006), (-1.444, -1.633, -1.006), (-1.444, -1.812, -1.006), (-1.663, -1.633, -1.006), (-1.663, -1.812, -1.006), (-1.444, -2.233, -1.14), (-1.444, -2.413, -1.14), (-1.663, -2.233, -1.14), (-1.663, -2.413, -1.14), (-1.444, -1.633, -1.14), (-1.444, -1.812, -1.14), (-1.663, -1.633, -1.14), (-1.663, -1.812, -1.14), (-4.777, 2.246, -0.5209), (2.735, 2.246, -0.5209), (-4.777, -2.805, -0.5209), (2.735, -2.805, -0.5209), (-4.777, 2.246, -0.5209), (2.735, 2.246, -0.5209), (2.735, -2.805, -0.5209), (-4.777, 2.246, -0.02761), (2.735, 2.246, -0.02761), (-4.777, -2.805, -0.02761), (2.735, -2.805, -0.02761), (-4.777, -1.609, -0.02761), (2.735, -1.609, -0.02761), (2.735, -1.609, -0.5209), (-4.777, -1.609, -0.5209), (-4.777, -1.788, -0.02761), (2.735, -1.788, -0.5209), (2.735, -1.788, -0.02761), (-4.777, -1.788, -0.5209), (-0.902, 2.246, -0.02761), (-0.902, -2.805, -0.02761), (-0.902, -2.805, -0.5209), (-0.902, 2.246, -0.5209), (-1.12, -2.805, -0.5209), (-1.12, 2.246, -0.02761), (-1.12, -2.805, -0.02761), (-1.12, 2.246, -0.5209), (-1.444, -2.238, -0.02761), (-1.444, -2.417, -0.02761), (-1.12, -2.805, -0.5209), (-1.12, 2.246, -0.02761), (-1.12, -2.805, -0.02761), (-1.12, 2.246, -0.5209), (-1.663, -2.238, -0.02761), (-1.663, -2.417, -0.02761), (-1.444, -2.238, 0.1709), (-1.444, -2.417, 0.1709), (-1.663, -2.238, 0.1709), (-1.663, -2.417, 0.1709), (-1.444, -2.238, 0.485), (-1.444, -2.417, 0.485), (-1.663, -2.238, 0.485), (-1.663, -2.417, 0.485), (-1.444, -1.638, 0.485), (-1.444, -1.817, 0.485), (-1.663, -1.638, 0.485), (-1.663, -1.817, 0.485), (-1.444, -2.238, 0.6191), (-1.444, -2.417, 0.6191), (-1.663, -2.238, 0.6191), (-1.663, -2.417, 0.6191), (-1.444, -1.638, 0.6191), (-1.444, -1.817, 0.6191), (-1.663, -1.638, 0.6191), (-1.663, -1.817, 0.6191)], [(9, 13), (11, 15), (13, 21), (15, 23), (24, 28), (25, 29), (27, 30), (47, 53), (48, 54), (49, 55), (50, 56), (64, 68), (66, 70), (68, 76), (70, 78)], [(5, 4, 6, 7), (5, 7, 3, 1), (4, 0, 2, 6), (6, 2, 3, 7), (4, 5, 1, 0), (9, 8, 10, 11), (13, 12, 14, 15), (10, 8, 12, 14), (8, 4, 6, 10), (11, 7, 5, 9), (10, 6, 7, 11), (9, 5, 4, 8), (16, 17, 19, 18, 23, 22, 20, 21), (12, 20, 22, 14), (14, 22, 23, 18, 10), (10, 18, 19, 11), (11, 19, 17, 9), (8, 16, 21, 20, 12), (9, 17, 16, 8), (3, 2, 0, 1), (24, 25, 27, 26), (43, 32, 29, 46), (49, 33, 26, 47), (39, 42, 26, 33), (41, 34, 30, 40), (32, 31, 33, 34), (32, 36, 37, 29), (31, 28, 38, 35), (36, 41, 40, 37), (35, 38, 42, 39), (34, 44, 45, 30), (48, 43, 46, 50), (31, 48, 50, 28), (44, 49, 47, 45), (60, 59, 61, 62), (60, 62, 58, 52), (59, 51, 57, 61), (61, 57, 58, 62), (59, 60, 52, 51), (64, 63, 65, 66), (68, 67, 69, 70), (65, 63, 67, 69), (63, 59, 61, 65), (66, 62, 60, 64), (65, 61, 62, 66), (64, 60, 59, 63), (71, 72, 74, 73, 78, 77, 75, 76), (67, 75, 77, 69), (69, 77, 78, 73, 65), (65, 73, 74, 66), (66, 74, 72, 64), (63, 71, 76, 75, 67), (64, 72, 71, 63), (58, 57, 51, 52)])
me_plane_007.polygons.foreach_set('material_index', [0, 0, 0, 0, 0, 0, 0, 0, 0, 0, 0, 0, 0, 0, 0, 0, 0, 0, 0, 0, 1, 1, 1, 1, 1, 1, 1, 1, 1, 1, 1, 1, 1, 1, 0, 0, 0, 0, 0, 0, 0, 0, 0, 0, 0, 0, 0, 0, 0, 0, 0, 0, 0, 0])
_uv = me_plane_007.uv_layers.new(name='UVMap')
_uv.uv.foreach_set('vector', [0.0, 0.0, 0.0, 0.0, 0.0, 0.0, 0.0, 0.0, 0.0, 0.0, 0.0, 0.0, 0.0, 0.0, 0.0, 0.0, 0.0, 0.0, 0.0, 0.0, 0.0, 0.0, 0.0, 0.0, 0.0, 0.0, 0.0, 0.0, 0.0, 0.0, 0.0, 0.0, 0.0, 0.0, 0.0, 0.0, 0.0, 0.0, 0.0, 0.0, 0.0, 0.0, 0.0, 0.0, 0.0, 0.0, 0.0, 0.0, 0.0, 0.0, 0.0, 0.0, 0.0, 0.0, 0.0, 0.0, 0.0, 0.0, 0.0, 0.0, 0.0, 0.0, 0.0, 0.0, 0.0, 0.0, 0.0, 0.0, 0.0, 0.0, 0.0, 0.0, 0.0, 0.0, 0.0, 0.0, 0.0, 0.0, 0.0, 0.0, 0.0, 0.0, 0.0, 0.0, 0.0, 0.0, 0.0, 0.0, 0.0, 0.0, 0.0, 0.0, 0.0, 0.0, 0.0, 0.0, 0.0, 0.0, 0.0, 0.0, 0.0, 0.0, 0.0, 0.0, 0.0, 0.0, 0.0, 0.0, 0.0, 0.0, 0.0, 0.0, 0.0, 0.0, 0.0, 0.0, 0.0, 0.0, 0.0, 0.0, 0.0, 0.0, 0.0, 0.0, 0.0, 0.0, 0.0, 0.0, 0.0, 0.0, 0.0, 0.0, 0.0, 0.0, 0.0, 0.0, 0.0, 0.0, 0.0, 0.0, 0.0, 0.0, 0.0, 0.0, 0.0, 0.0, 0.0, 0.0, 0.0, 0.0, 0.0, 0.0, 0.0, 0.0, 0.0, 0.0, 0.0, 0.0, 0.0, 0.0, 0.0, 0.0, 0.0, 0.0, 0.0, 0.0, 0.0, 0.0, 0.0, 0.0, 0.0, 0.0, 0.0, 0.0, 1.0, 0.0, 1.0, 1.0, 0.0, 1.0, 0.0, 0.0, 0.0, 0.0, 0.0, 0.0, 0.0, 0.0, 0.0, 0.0, 0.0, 0.0, 0.0, 0.0, 0.0, 0.0, 0.0, 0.0, 0.0, 0.0, 0.0, 0.0, 0.0, 0.0, 0.0, 0.0, 0.0, 0.0, 0.0, 0.0, 0.0, 0.0, 0.0, 0.0, 0.0, 0.0, 0.0, 0.0, 0.0, 0.0, 0.0, 0.0, 0.0, 0.0, 0.0, 0.0, 0.0, 0.0, 0.0, 0.0, 0.0, 0.0, 0.0, 0.0, 0.0, 0.0, 0.0, 0.0, 0.0, 0.0, 0.0, 0.0, 0.0, 0.0, 0.0, 0.0, 0.0, 0.0, 0.0, 0.0, 0.0, 0.0, 0.0, 0.0, 0.0, 0.0, 0.0, 0.0, 0.0, 0.0, 0.0, 0.0, 0.0, 0.0, 0.0, 0.0, 0.0, 0.0, 0.0, 0.0, 0.0, 0.0, 0.0, 0.0, 0.0, 0.0, 0.0, 0.0, 0.0, 0.0, 0.0, 0.0, 0.0, 0.0, 0.0, 0.0, 0.0, 0.0, 0.0, 0.0, 0.0, 0.0, 0.0, 0.0, 0.0, 0.0, 0.0, 0.0, 0.0, 0.0, 0.0, 0.0, 0.0, 0.0, 0.0, 0.0, 0.0, 0.0, 0.0, 0.0, 0.0, 0.0, 0.0, 0.0, 0.0, 0.0, 0.0, 0.0, 0.0, 0.0, 0.0, 0.0, 0.0, 0.0, 0.0, 0.0, 0.0, 0.0, 0.0, 0.0, 0.0, 0.0, 0.0, 0.0, 0.0, 0.0, 0.0, 0.0, 0.0, 0.0, 0.0, 0.0, 0.0, 0.0, 0.0, 0.0, 0.0, 0.0, 0.0, 0.0, 0.0, 0.0, 0.0, 0.0, 0.0, 0.0, 0.0, 0.0, 0.0, 0.0, 0.0, 0.0, 0.0, 0.0, 0.0, 0.0, 0.0, 0.0, 0.0, 0.0, 0.0, 0.0, 0.0, 0.0, 0.0, 0.0, 0.0, 0.0, 0.0, 0.0, 0.0, 0.0, 0.0, 0.0, 0.0, 0.0, 0.0, 0.0, 0.0, 0.0, 0.0, 0.0, 0.0, 0.0, 0.0, 0.0, 0.0, 0.0, 0.0, 0.0, 0.0, 0.0, 0.0, 0.0, 0.0, 0.0, 0.0, 0.0, 0.0, 0.0, 0.0, 0.0, 0.0, 0.0, 0.0, 0.0, 0.0, 0.0, 0.0, 0.0, 0.0, 0.0, 0.0, 0.0, 0.0, 0.0, 0.0, 0.0, 0.0, 0.0, 0.0, 0.0, 0.0, 0.0, 0.0, 0.0, 0.0, 0.0, 0.0, 0.0, 0.0, 0.0, 0.0, 0.0, 0.0, 0.0, 0.0, 0.0, 0.0, 0.0, 0.0, 0.0, 0.0, 0.0, 0.0, 0.0])
me_plane_007.materials.append(mat_mat_clanche)
me_plane_007.materials.append(mat_mat_porte)
me_plane_007.use_remesh_preserve_volume = False
me_plane_007.use_remesh_preserve_attributes = False
me_plane_007.use_mirror_vertex_groups = False
me_plane_007.update()
me_plane_008 = bpy.data.meshes.new('Plane.008')
me_plane_008.from_pydata([(-1.0, -1.0, 0.0), (1.0, -1.0, 0.0), (-1.0, 1.0, 0.0), (1.0, 1.0, 0.0), (-1.0, -1.0, 4.024), (1.0, -1.0, 4.024), (-1.0, 1.0, 4.024), (1.0, 1.0, 4.024), (-1.0, -1.0, 5.748), (1.0, -1.0, 5.748), (-1.0, 1.0, 5.748), (1.0, 1.0, 5.748), (-1.0, -1.937, 4.024), (1.0, -1.937, 4.024), (-1.0, -1.937, 5.748), (1.0, -1.937, 5.748), (2.076, -1.0, 4.024), (2.076, 1.0, 4.024), (2.076, -1.0, 5.748), (2.076, 1.0, 5.748), (1.0, -1.937, 4.024), (2.076, -1.938, 4.024), (2.076, -1.938, 5.748), (-1.0, 1.988, 4.024), (1.0, 1.988, 4.024), (-1.0, 1.988, 5.748), (1.0, 1.988, 5.748), (-1.962, -1.0, 4.024), (-1.962, 1.0, 4.024), (-1.962, -1.0, 5.748), (-1.962, 1.0, 5.748), (-1.0, 1.0, 4.024), (-1.0, 1.0, 5.748), (-1.962, 1.0, 4.024), (-1.962, 1.0, 5.748), (-1.0, 1.991, 4.024), (-1.0, 1.991, 5.748), (-1.962, 1.991, 4.024), (-1.962, 1.991, 5.748), (-1.96, -1.0, 4.024), (-1.96, -1.0, 5.748), (-1.96, -1.937, 4.024), (-1.96, -1.937, 5.748), (1.0, 1.0, 4.024), (1.0, 1.0, 5.748), (1.0, 1.988, 4.024), (1.0, 1.988, 5.748), (2.079, 1.0, 4.024), (2.079, 1.0, 5.748), (2.079, 1.988, 4.024), (2.079, 1.988, 5.748), (-1.0, -1.0, 5.406), (1.0, -1.0, 5.406), (-1.0, 1.0, 5.406), (1.0, 1.0, 5.406), (-1.0, -1.0, 5.138), (1.0, -1.0, 5.138), (-1.0, 1.0, 5.138), (1.0, 1.0, 5.138)], [(9, 15), (10, 32), (30, 34), (8, 40), (7, 43), (11, 44), (24, 45), (26, 46), (43, 47)], [(0, 1, 3, 2), (5, 4, 6, 7), (3, 7, 6, 2), (2, 6, 4, 0), (0, 4, 5, 1), (1, 5, 7, 3), (10, 11, 54, 53), (11, 7, 5, 9), (10, 6, 7, 11), (8, 4, 6, 10), (9, 5, 4, 8), (13, 12, 14, 15), (17, 16, 18, 19), (18, 16, 21, 22), (8, 9, 18, 22, 15, 14), (11, 19, 18, 9), (24, 23, 25, 26), (25, 10, 11, 26), (16, 21, 20, 5), (13, 5, 4, 12), (7, 17, 16, 5), (6, 23, 24, 7), (28, 27, 29, 30), (29, 8, 10, 30), (4, 27, 28, 6), (36, 35, 37, 38), (36, 38, 34, 32), (37, 33, 34, 38), (6, 28, 33, 37, 35, 31), (40, 39, 41, 42), (14, 12, 41, 42), (14, 42, 29, 8), (48, 47, 49, 50), (48, 50, 46, 44), (49, 45, 46, 50), (49, 17, 43, 45), (12, 4, 39, 41), (52, 51, 55, 56), (9, 8, 51, 52), (11, 9, 52, 54), (8, 10, 53, 51), (56, 55, 57, 58), (54, 52, 56, 58), (51, 53, 57, 55), (53, 54, 58, 57)])
me_plane_008.polygons.foreach_set('material_index', [1, 1, 1, 1, 1, 1, 0, 0, 0, 0, 0, 0, 0, 0, 0, 0, 0, 0, 0, 0, 0, 0, 0, 0, 0, 0, 0, 0, 0, 0, 0, 0, 0, 0, 0, 0, 0, 0, 0, 0, 0, 2, 0, 0, 0])
_uv = me_plane_008.uv_layers.new(name='UVMap')
_uv.uv.foreach_set('vector', [0.0, 0.0, 1.0, 0.0, 1.0, 1.0, 0.0, 1.0, 0.0, 0.0, 0.0, 0.0, 0.0, 0.0, 0.0, 0.0, 1.0, 1.0, 0.0, 0.0, 0.0, 0.0, 0.0, 1.0, 0.0, 1.0, 0.0, 0.0, 0.0, 0.0, 0.0, 0.0, 0.0, 0.0, 0.0, 0.0, 0.0, 0.0, 1.0, 0.0, 1.0, 0.0, 0.0, 0.0, 0.0, 0.0, 1.0, 1.0, 0.0, 0.0, 0.0, 0.0, 0.0, 0.0, 0.0, 0.0, 0.0, 0.0, 0.0, 0.0, 0.0, 0.0, 0.0, 0.0, 0.0, 0.0, 0.0, 0.0, 0.0, 0.0, 0.0, 0.0, 0.0, 0.0, 0.0, 0.0, 0.0, 0.0, 0.0, 0.0, 0.0, 0.0, 0.0, 0.0, 0.0, 0.0, 0.0, 0.0, 0.0, 0.0, 0.0, 0.0, 0.0, 0.0, 0.0, 0.0, 0.0, 0.0, 0.0, 0.0, 0.0, 0.0, 0.0, 0.0, 0.0, 0.0, 0.0, 0.0, 0.0, 0.0, 0.0, 0.0, 0.0, 0.0, 0.0, 0.0, 0.0, 0.0, 0.0, 0.0, 0.0, 0.0, 0.0, 0.0, 0.0, 0.0, 0.0, 0.0, 0.0, 0.0, 0.0, 0.0, 0.0, 0.0, 0.0, 0.0, 0.0, 0.0, 0.0, 0.0, 0.0, 0.0, 0.0, 0.0, 0.0, 0.0, 0.0, 0.0, 0.0, 0.0, 0.0, 0.0, 0.0, 0.0, 0.0, 0.0, 0.0, 0.0, 0.0, 0.0, 0.0, 0.0, 0.0, 0.0, 0.0, 0.0, 0.0, 0.0, 0.0, 0.0, 0.0, 0.0, 0.0, 0.0, 0.0, 0.0, 0.0, 0.0, 0.0, 0.0, 0.0, 0.0, 0.0, 0.0, 0.0, 0.0, 0.0, 0.0, 0.0, 0.0, 0.0, 0.0, 0.0, 0.0, 0.0, 0.0, 0.0, 0.0, 0.0, 0.0, 0.0, 0.0, 0.0, 0.0, 0.0, 0.0, 0.0, 0.0, 0.0, 0.0, 0.0, 0.0, 0.0, 0.0, 0.0, 0.0, 0.0, 0.0, 0.0, 0.0, 0.0, 0.0, 0.0, 0.0, 0.0, 0.0, 0.0, 0.0, 0.0, 0.0, 0.0, 0.0, 0.0, 0.0, 0.0, 0.0, 0.0, 0.0, 0.0, 0.0, 0.0, 0.0, 0.0, 0.0, 0.0, 0.0, 0.0, 0.0, 0.0, 0.0, 0.0, 0.0, 0.0, 0.0, 0.0, 0.0, 0.0, 0.0, 0.0, 0.0, 0.0, 0.0, 0.0, 0.0, 0.0, 0.0, 0.0, 0.0, 0.0, 0.0, 0.0, 0.0, 0.0, 0.0, 0.0, 0.0, 0.0, 0.0, 0.0, 0.0, 0.0, 0.0, 0.0, 0.0, 0.0, 0.0, 0.0, 0.0, 0.0, 0.0, 0.0, 0.0, 0.0, 0.0, 0.0, 0.0, 0.0, 0.0, 0.0, 0.0, 0.0, 0.0, 0.0, 0.0, 0.0, 0.0, 0.0, 0.0, 0.0, 0.0, 0.0, 0.0, 0.0, 0.0, 0.0, 0.0, 0.0, 0.0, 0.0, 0.0, 0.0, 0.0, 0.0, 0.0, 0.0, 0.0, 0.0, 0.0, 0.0, 0.0, 0.0, 0.0, 0.0, 0.0, 0.0, 0.0, 0.0, 0.0, 0.0, 0.0, 0.0, 0.0, 0.0, 0.0, 0.0, 0.0, 0.0, 0.0, 0.0, 0.0, 0.0, 0.0, 0.0, 0.0, 0.0, 0.0, 0.0, 0.0, 0.0, 0.0, 0.0, 0.0, 0.0, 0.0, 0.0, 0.0, 0.0, 0.0])
me_plane_008.materials.append(mat_mat_haut)
me_plane_008.materials.append(mat_mat_bas)
me_plane_008.materials.append(mat_mat_interieur)
me_plane_008.use_remesh_preserve_volume = False
me_plane_008.use_remesh_preserve_attributes = False
me_plane_008.use_mirror_vertex_groups = False
me_plane_008.update()
me_plane = bpy.data.meshes.new('Plane')
me_plane.from_pydata([(-1.0, -1.0, 0.0), (1.0, -1.0, 0.0), (-1.0, 1.0, 0.0), (1.0, 1.0, 0.0)], [], [(0, 1, 3, 2)])
_uv = me_plane.uv_layers.new(name='UVMap')
_uv.uv.foreach_set('vector', [0.0, 0.0, 1.0, 0.0, 1.0, 1.0, 0.0, 1.0])
me_plane.use_remesh_preserve_volume = False
me_plane.use_remesh_preserve_attributes = False
me_plane.use_mirror_vertex_groups = False
me_plane.update()
me_plane_004 = bpy.data.meshes.new('Plane.004')
me_plane_004.from_pydata([(-0.7041, -1.296, -2.638), (1.296, -1.296, -2.638), (-0.7041, 0.7041, -2.638), (1.296, 0.7041, -2.638), (-0.7041, 0.7041, 6.165)], [], [(0, 1, 3, 2), (1, 4, 3), (2, 3, 4), (0, 4, 1), (0, 2, 4)])
_uv = me_plane_004.uv_layers.new(name='UVMap')
_uv.uv.foreach_set('vector', [0.0, 0.0, 1.0, 0.0, 1.0, 1.0, 0.0, 1.0, 1.0, 0.0, 0.0, 0.0, 1.0, 1.0, 0.0, 1.0, 1.0, 1.0, 0.0, 0.0, 0.0, 0.0, 0.0, 0.0, 1.0, 0.0, 0.0, 0.0, 0.0, 1.0, 0.0, 0.0])
me_plane_004.use_remesh_preserve_volume = False
me_plane_004.use_remesh_preserve_attributes = False
me_plane_004.use_mirror_vertex_groups = False
me_plane_004.update()
me_plane_005 = bpy.data.meshes.new('Plane.005')
me_plane_005.from_pydata([(-1.0, -1.0, 0.0), (1.0, -1.0, 0.0), (-1.0, 1.0, 8.889), (1.0, 1.0, 8.889), (-1.0, 1.0, 0.02738), (1.0, 1.0, 0.02738)], [], [(0, 1, 3, 2), (5, 4, 2, 3), (3, 1, 5), (0, 2, 4), (1, 0, 4, 5)])
_uv = me_plane_005.uv_layers.new(name='UVMap')
_uv.uv.foreach_set('vector', [0.0, 0.0, 1.0, 0.0, 1.0, 1.0, 0.0, 1.0, 0.0, 0.0, 0.0, 0.0, 0.0, 1.0, 1.0, 1.0, 1.0, 1.0, 1.0, 0.0, 0.0, 0.0, 0.0, 0.0, 0.0, 1.0, 0.0, 0.0, 1.0, 0.0, 0.0, 0.0, 0.0, 0.0, 0.0, 0.0])
me_plane_005.use_remesh_preserve_volume = False
me_plane_005.use_remesh_preserve_attributes = False
me_plane_005.use_mirror_vertex_groups = False
me_plane_005.update()

# ---- objects
ob_murr = bpy.data.objects.new('Murré', me_cube)
ob_camera = bpy.data.objects.new('Camera', cam_camera)
ob_fen_tre = bpy.data.objects.new('Fenêtre', me_plane_001)
ob_mur = bpy.data.objects.new('Mur', me_cube_001)
ob_dessus_de_mur = bpy.data.objects.new('Dessus de mur', me_plane_002)
ob_coin_de_murr = bpy.data.objects.new('Coin de murré', me_plane_003)
ob_porte = bpy.data.objects.new('Porte', me_plane_007)
ob_chemin_e = bpy.data.objects.new('Cheminée', me_plane_008)
ob_sol = bpy.data.objects.new('SOL', me_plane)
ob_toit = bpy.data.objects.new('Toit', me_plane_004)
ob_plane = bpy.data.objects.new('Plane', me_plane_005)

# ---- transforms, parenting, visibility, modifiers, constraints
ob_murr.location = (-0.3861, 15.0, 5.504)
ob_murr.scale = (1.0, 5.0, 5.0)
ob_murr.lock_rotations_4d = False
ob_murr.empty_display_type = 'ARROWS'
ob_murr.lineart.crease_threshold = 0.0
ob_camera.location = (7.359, -6.926, 4.958)
ob_camera.rotation_euler = (1.109, 0.0, 0.8149)
ob_camera.lock_rotations_4d = False
ob_camera.empty_display_type = 'ARROWS'
ob_camera.color = (0.0, 0.0, 0.0, 0.0)
ob_camera.display_type = 'WIRE'
ob_camera.lineart.crease_threshold = 0.0
ob_fen_tre.location = (0.0, 0.0, 5.0)
ob_fen_tre.rotation_euler = (0.0, 1.571, 0.0)
ob_fen_tre.scale = (5.0, 5.0, 1.0)
ob_fen_tre.lineart.crease_threshold = 0.0
ob_mur.location = (-0.6581, -14.74, 5.041)
ob_mur.scale = (0.5, 5.0, 5.0)
ob_mur.lineart.crease_threshold = 0.0
ob_dessus_de_mur.location = (10.0, 15.0, 5.0)
ob_dessus_de_mur.rotation_euler = (0.0, 1.571, 0.0)
ob_dessus_de_mur.scale = (5.0, 5.0, 1.0)
ob_dessus_de_mur.lineart.crease_threshold = 0.0
ob_coin_de_murr.location = (10.0, -15.0, 5.0)
ob_coin_de_murr.rotation_euler = (0.0, 1.571, 0.0)
ob_coin_de_murr.scale = (5.0, 5.0, 1.0)
ob_coin_de_murr.lineart.crease_threshold = 0.0
ob_porte.location = (19.5, -0.5461, 2.737)
ob_porte.rotation_euler = (3.142, 1.571, 0.0)
ob_porte.lineart.crease_threshold = 0.0
ob_chemin_e.location = (19.0, 15.0, 0.0)
ob_chemin_e.lineart.crease_threshold = 0.0
ob_sol.location = (25.0, -15.0, 0.0)
ob_sol.scale = (5.0, 5.0, 1.0)
ob_sol.lineart.crease_threshold = 0.0
ob_toit.location = (43.52, 16.48, 2.638)
ob_toit.scale = (5.0, 5.0, 1.0)
ob_toit.lineart.crease_threshold = 0.0
ob_plane.location = (45.0, -15.0, 0.0)
ob_plane.scale = (5.0, 5.0, 1.0)
ob_plane.lock_scale = (False, True, False)
ob_plane.lineart.crease_threshold = 0.0

# ---- collection membership
col_collection.objects.link(ob_murr)
col_collection.objects.link(ob_camera)
col_collection.objects.link(ob_fen_tre)
col_collection.objects.link(ob_mur)
col_collection.objects.link(ob_dessus_de_mur)
col_collection.objects.link(ob_coin_de_murr)
col_collection.objects.link(ob_porte)
col_collection.objects.link(ob_chemin_e)
col_collection.objects.link(ob_sol)
col_collection.objects.link(ob_toit)
col_collection.objects.link(ob_plane)

# ---- scene / render settings (as saved in the file)
scene.camera = ob_camera
scene.frame_start = 1; scene.frame_end = 250; scene.frame_set(1)
scene.render.engine = 'CYCLES'
scene.cycles.use_denoising = False
scene.cycles.samples = 128
scene.cycles.sampling_pattern = 'TABULATED_SOBOL'
scene.cycles.use_adaptive_sampling = False
scene.cycles.use_light_tree = False
scene.view_settings.view_transform = 'Filmic'
bpy.context.view_layer.update()

# ---- added for rendering (the .blend has no usable light): sun
light_auto_sun = bpy.data.lights.new('AutoSun', 'SUN')
light_auto_sun.energy = 3.0
light_auto_sun.angle = 0.0523599
ob_auto_sun = bpy.data.objects.new('AutoSun', light_auto_sun)
scene.collection.objects.link(ob_auto_sun)
ob_auto_sun.rotation_euler = (0.872665, 0.174533, 0.523599)
bpy.context.view_layer.update()
